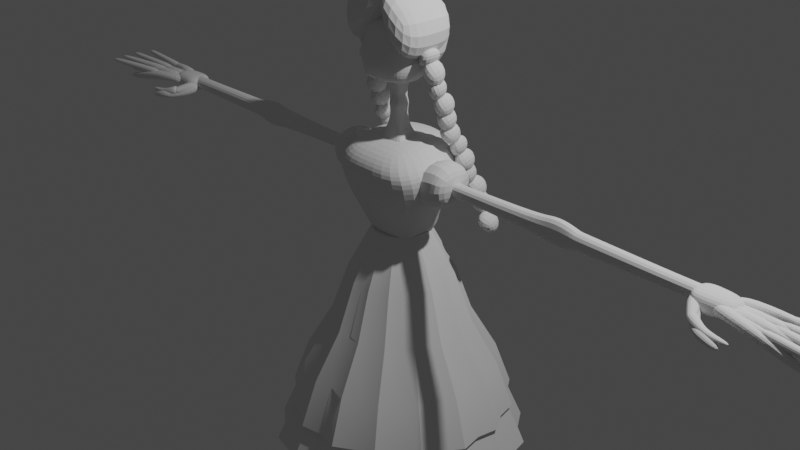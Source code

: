 # Source: Darling.blend  (saved by Blender 3.6.13; exported with 4.5.12 LTS)
import bpy
from mathutils import Matrix  # noqa: F401  (used for matrix-valued properties, if any)

bpy.ops.wm.read_factory_settings(use_empty=True)
scene = bpy.context.scene
scene.name = 'Scene'

# ---- collections
col_collection = bpy.data.collections.new('Collection'); scene.collection.children.link(col_collection)

# ---- node groups
ng_auto_smooth = bpy.data.node_groups.new('Auto Smooth', 'GeometryNodeTree')
_s = ng_auto_smooth.interface.new_socket(name='Geometry', in_out='OUTPUT', socket_type='NodeSocketGeometry')
_s = ng_auto_smooth.interface.new_socket(name='Geometry', in_out='INPUT', socket_type='NodeSocketGeometry')
_s = ng_auto_smooth.interface.new_socket(name='Angle', in_out='INPUT', socket_type='NodeSocketFloat')
_s.subtype = 'ANGLE'
_s.min_value = 0.0
_s.max_value = 3.142
ng_auto_smooth.is_modifier = True
_N = ng_auto_smooth.nodes; _L = ng_auto_smooth.links
n0 = _N.new('NodeGroupOutput'); n0.name = 'Group Output'; n0.location = (480, -100)
n1 = _N.new('NodeGroupInput'); n1.name = 'Group Input'; n1.location = (-420, -300)
n2 = _N.new('NodeGroupInput'); n2.name = 'Group Input.001'; n2.location = (-60, -100)
n3 = _N.new('GeometryNodeSetShadeSmooth'); n3.name = 'Set Shade Smooth'; n3.location = (120, -100)
n3.domain = 'EDGE'
n4 = _N.new('GeometryNodeSetShadeSmooth'); n4.name = 'Set Shade Smooth.001'; n4.location = (300, -100)
n5 = _N.new('GeometryNodeInputMeshEdgeAngle'); n5.name = 'Edge Angle'; n5.location = (-420, -220)
n6 = _N.new('GeometryNodeInputEdgeSmooth'); n6.name = 'Is Edge Smooth'; n6.location = (-60, -160)
n7 = _N.new('GeometryNodeInputShadeSmooth'); n7.name = 'Is Face Smooth'; n7.location = (-240, -340)
n8 = _N.new('FunctionNodeBooleanMath'); n8.name = 'Boolean Math'; n8.location = (-60, -220)
n9 = _N.new('FunctionNodeCompare'); n9.name = 'Compare'; n9.location = (-240, -180)
n9.operation = 'LESS_EQUAL'
_L.new(n5.outputs[0], n9.inputs[0])
_L.new(n4.outputs[0], n0.inputs[0])
_L.new(n1.outputs[1], n9.inputs[1])
_L.new(n9.outputs[0], n8.inputs[0])
_L.new(n7.outputs[0], n8.inputs[1])
_L.new(n2.outputs[0], n3.inputs[0])
_L.new(n6.outputs[0], n3.inputs[1])
_L.new(n3.outputs[0], n4.inputs[0])
_L.new(n8.outputs[0], n3.inputs[2])
n0.is_active_output = True

# ---- world
world_world = bpy.data.worlds.new('World'); scene.world = world_world
world_world.use_nodes = True; world_world.node_tree.nodes.clear()
_N = world_world.node_tree.nodes; _L = world_world.node_tree.links
n0 = _N.new('ShaderNodeOutputWorld'); n0.name = 'World Output'; n0.location = (300, 300)
n1 = _N.new('ShaderNodeBackground'); n1.name = 'Background'; n1.location = (10, 300)
n1.inputs[0].default_value = (0.05088, 0.05088, 0.05088, 1.0)
_L.new(n1.outputs[0], n0.inputs[0])
n0.is_active_output = True
world_world.color = (0.05088, 0.05088, 0.05088)
world_world.use_sun_shadow = False
world_world.sun_shadow_jitter_overblur = 0.0

# ---- cameras
cam_camera = bpy.data.cameras.new('Camera')
cam_camera.clip_end = 100.0
cam_camera.ortho_scale = 7.314

# ---- lights
light_light = bpy.data.lights.new('Light', 'POINT')
light_light.transmission_factor = 0.0
light_light.energy = 1000.0
light_light.shadow_soft_size = 0.1
light_light.shadow_maximum_resolution = 0.006
light_light.use_absolute_resolution = True

# ---- meshes
me_roundcube = bpy.data.meshes.new('Roundcube')
me_roundcube.from_pydata([(0.5774, 0.5774, -0.5774), (0.2887, 0.677, -0.677), (0.0, 0.7071, -0.7071), (0.6716, 0.6774, -0.2882), (0.3385, 0.878, -0.3385), (0.0, 0.9354, -0.3536), (0.6843, 0.7089, 0.001939), (0.3536, 0.9354, 0.0), (0.0, 1.0, 0.0), (0.6651, 0.6779, 0.2897), (0.3385, 0.878, 0.3385), (0.0, 0.9354, 0.3536), (0.0, -0.789, -0.8873), (0.2848, -0.748, -0.8739), (0.0, -0.9424, -0.4067), (0.3393, -0.8902, -0.3846), (0.0, -0.8854, -0.08173), (0.3893, -0.8879, -0.06294), (0.0, -0.8269, 0.1193), (0.4678, -0.6937, 0.1867), (0.6035, -0.6589, -0.853), (0.7315, -0.3112, -0.8538), (0.8019, 2.718e-08, -0.9094), (0.7242, 0.2887, -0.7778), (0.6881, -0.7115, -0.4052), (0.8684, -0.3468, -0.378), (0.9257, 0.000131, -0.3818), (0.8528, 0.3404, -0.3399), (0.66, -0.6721, -0.0241), (0.7724, -0.34, 0.04172), (0.689, 0.004583, 0.1517), (0.7686, 0.3603, 0.04533), (0.6331, -0.5887, 0.202), (0.7741, -0.3243, 0.4174), (0.7798, -0.0142, 0.5089), (0.7923, 0.3403, 0.4193), (0.2325, -0.2325, -0.9459), (0.0, -0.244, -0.9879), (0.2442, -7.717e-11, -0.9882), (0.2357, -0.2357, -1.572), (0.2325, 0.2325, -0.9459), (0.0, 0.2428, -0.9854), (0.5774, 0.5774, 0.5774), (0.2887, 0.677, 0.677), (0.0, 0.7071, 0.7071), (0.6704, 0.2887, 0.6868), (0.3385, 0.3385, 0.878), (0.0, 0.3536, 0.9354), (0.6802, -0.001603, 0.7395), (0.3536, 0.0, 0.9354), (0.0, 0.0, 1.0), (0.6697, -0.2882, 0.6867), (0.3385, -0.3385, 0.878), (0.0, -0.3536, 0.9354), (0.722, -0.7423, 0.4044), (0.3945, -0.8779, 0.5784), (0.0, -0.8891, 0.6385), (0.0, -0.2458, -1.614), (0.2458, -4.466e-10, -1.614), (0.2357, 0.2357, -1.572), (0.0, 0.2458, -1.614), (0.2429, -4.579e-10, -1.053), (0.2325, -0.2325, -1.013), (0.0, 0.2428, -1.053), (0.2325, 0.2325, -1.013), (0.0, -0.2428, -1.053), (0.6472, -0.5107, -2.663), (0.0, -0.5334, -2.749), (0.676, 1.174e-09, -2.749), (0.6472, 0.5107, -2.663), (0.0, 0.5334, -2.749), (0.2694, -0.2694, -2.344), (0.0, -0.2824, -2.389), (0.0, 0.2824, -2.389), (0.2694, 0.2694, -2.344), (0.2824, -5.357e-10, -2.389), (0.1529, -0.1529, -1.415), (0.1529, 0.1529, -1.415), (0.0, -0.1595, -1.441), (0.1595, -3.027e-10, -1.441), (0.0, 0.1595, -1.441), (0.165, -0.165, -1.851), (0.1725, -3.273e-10, -1.879), (0.0, -0.1725, -1.879), (0.0, 0.1725, -1.879), (0.165, 0.165, -1.851), (0.6779, 0.6932, -0.1431), (0.0, 0.9677, -0.1768), (0.0, -0.9446, -0.1857), (0.6741, -0.6918, -0.2146), (0.8074, 0.002357, -0.115), (0.346, 0.9067, -0.1693), (0.3643, -0.889, -0.2238), (0.8204, -0.3434, -0.1681), (0.8107, 0.3503, -0.1473)], [], [(0, 1, 4, 3), (1, 2, 5, 4), (86, 91, 7, 6), (91, 87, 8, 7), (6, 7, 10, 9), (7, 8, 11, 10), (9, 10, 43, 42), (10, 11, 44, 43), (12, 13, 15, 14), (13, 20, 24, 15), (88, 92, 17, 16), (92, 89, 28, 17), (16, 17, 19, 18), (17, 28, 32, 19), (18, 19, 55, 56), (19, 32, 54, 55), (20, 21, 25, 24), (21, 22, 26, 25), (22, 23, 27, 26), (23, 0, 3, 27), (89, 93, 29, 28), (93, 90, 30, 29), (90, 94, 31, 30), (94, 86, 6, 31), (28, 29, 33, 32), (29, 30, 34, 33), (30, 31, 35, 34), (31, 6, 9, 35), (32, 33, 51, 54), (33, 34, 48, 51), (34, 35, 45, 48), (35, 9, 42, 45), (20, 13, 36, 21), (13, 12, 37, 36), (21, 36, 38, 22), (76, 78, 57, 39), (22, 38, 40, 23), (80, 77, 59, 60), (79, 76, 39, 58), (23, 40, 1, 0), (40, 41, 2, 1), (42, 43, 46, 45), (43, 44, 47, 46), (45, 46, 49, 48), (46, 47, 50, 49), (48, 49, 52, 51), (49, 50, 53, 52), (51, 52, 55, 54), (52, 53, 56, 55), (77, 79, 58, 59), (40, 38, 61, 64), (38, 36, 62, 61), (41, 40, 64, 63), (36, 37, 65, 62), (71, 72, 67, 66), (73, 74, 69, 70), (75, 71, 66, 68), (74, 75, 68, 69), (85, 82, 75, 74), (82, 81, 71, 75), (84, 85, 74, 73), (81, 83, 72, 71), (64, 61, 79, 77), (61, 62, 76, 79), (63, 64, 77, 80), (62, 65, 78, 76), (39, 57, 83, 81), (60, 59, 85, 84), (58, 39, 81, 82), (59, 58, 82, 85), (27, 3, 86, 94), (26, 27, 94, 90), (25, 26, 90, 93), (24, 25, 93, 89), (15, 24, 89, 92), (14, 15, 92, 88), (4, 5, 87, 91), (3, 4, 91, 86)])
me_roundcube.update()
me_cube_001 = bpy.data.meshes.new('Cube.001')
me_cube_001.from_pydata([(0.5974, -0.3269, -1.109), (0.6584, -0.6739, 0.8949), (0.5974, 0.5569, -1.109), (0.5713, 0.7654, 0.9834), (0.6124, 0.6861, -0.1739), (1.0, -0.6381, -0.1765), (0.758, 0.9315, 0.4529), (1.087, -0.9263, 0.3664), (0.0, 0.5569, -1.149), (0.0, 1.0, 1.0), (0.0, -0.485, -1.109), (0.0, -0.6739, 0.925), (0.0, -1.0, -0.1865), (0.0, 0.8369, -0.1943), (0.0, -1.0, 0.4074), (0.0, 1.0, 0.4074), (0.5974, 0.0, -1.109), (0.6584, 0.0, 1.089), (1.0, 0.0, -0.1765), (1.271, 0.0, 0.5078), (0.0, 0.0, 1.119), (0.0, 0.0, -1.149), (0.6785, 0.6152, -0.6395), (0.7407, -0.5045, -0.5819), (0.0, 0.6969, -0.6716), (0.0, -0.6727, -0.6677), (0.712, 0.0, -0.6425), (0.6447, 0.9392, 0.7313), (0.9202, -0.9139, 0.6206), (0.0, -0.9555, 0.6608), (0.0, 1.121, 0.7032), (1.025, -0.009464, 0.8103), (0.5974, 0.2784, -1.109), (0.0, 0.2784, -1.149), (0.6584, 0.5, 1.029), (1.0, 0.4185, -0.1804), (1.058, 0.5645, 0.5161), (0.0, 0.5, 1.06), (0.712, 0.2684, -0.6444), (0.873, 0.5557, 0.7766)], [], [(30, 9, 3, 27), (31, 17, 1, 28), (26, 18, 5, 23), (24, 13, 4, 22), (18, 19, 7, 5), (13, 15, 6, 4), (5, 7, 14, 12), (23, 5, 12, 25), (17, 20, 11, 1), (28, 1, 11, 29), (16, 0, 10, 21), (32, 16, 21, 33), (34, 37, 20, 17), (35, 36, 19, 18), (38, 35, 18, 26), (39, 34, 17, 31), (32, 38, 26, 16), (0, 23, 25, 10), (8, 24, 22, 2), (16, 26, 23, 0), (36, 39, 31, 19), (7, 28, 29, 14), (19, 31, 28, 7), (15, 30, 27, 6), (6, 27, 39, 36), (2, 22, 38, 32), (27, 3, 34, 39), (22, 4, 35, 38), (4, 6, 36, 35), (3, 9, 37, 34), (2, 32, 33, 8)])
_uv = me_cube_001.uv_layers.new(name='UVMap')
_uv.uv.foreach_set('vector', [0.588, 0.375, 0.625, 0.375, 0.625, 0.5, 0.588, 0.5, 0.588, 0.625, 0.625, 0.625, 0.625, 0.75, 0.588, 0.75, 0.4422, 0.625, 0.5093, 0.625, 0.5093, 0.75, 0.4422, 0.75, 0.4422, 0.375, 0.5093, 0.375, 0.5093, 0.5, 0.4422, 0.5, 0.5093, 0.625, 0.5509, 0.625, 0.5509, 0.75, 0.5093, 0.75, 0.5093, 0.375, 0.5509, 0.375, 0.5509, 0.5, 0.5093, 0.5, 0.5093, 0.75, 0.5509, 0.75, 0.5509, 0.875, 0.5093, 0.875, 0.4422, 0.75, 0.5093, 0.75, 0.5093, 0.875, 0.4422, 0.875, 0.625, 0.625, 0.75, 0.625, 0.75, 0.75, 0.625, 0.75, 0.588, 0.75, 0.625, 0.75, 0.625, 0.875, 0.588, 0.875, 0.375, 0.625, 0.375, 0.75, 0.375, 0.875, 0.375, 0.625, 0.375, 0.5625, 0.375, 0.625, 0.375, 0.625, 0.375, 0.5, 0.625, 0.5625, 0.75, 0.5625, 0.75, 0.625, 0.625, 0.625, 0.5093, 0.5625, 0.5509, 0.5625, 0.5509, 0.625, 0.5093, 0.625, 0.4422, 0.5625, 0.5093, 0.5625, 0.5093, 0.625, 0.4422, 0.625, 0.588, 0.5625, 0.625, 0.5625, 0.625, 0.625, 0.588, 0.625, 0.375, 0.5625, 0.4422, 0.5625, 0.4422, 0.625, 0.375, 0.625, 0.375, 0.75, 0.4422, 0.75, 0.4422, 0.875, 0.375, 0.875, 0.375, 0.375, 0.4422, 0.375, 0.4422, 0.5, 0.375, 0.5, 0.375, 0.625, 0.4422, 0.625, 0.4422, 0.75, 0.375, 0.75, 0.5509, 0.5625, 0.588, 0.5625, 0.588, 0.625, 0.5509, 0.625, 0.5509, 0.75, 0.588, 0.75, 0.588, 0.875, 0.5509, 0.875, 0.5509, 0.625, 0.588, 0.625, 0.588, 0.75, 0.5509, 0.75, 0.5509, 0.375, 0.588, 0.375, 0.588, 0.5, 0.5509, 0.5, 0.5509, 0.5, 0.588, 0.5, 0.588, 0.5625, 0.5509, 0.5625, 0.375, 0.5, 0.4422, 0.5, 0.4422, 0.5625, 0.375, 0.5625, 0.588, 0.5, 0.625, 0.5, 0.625, 0.5625, 0.588, 0.5625, 0.4422, 0.5, 0.5093, 0.5, 0.5093, 0.5625, 0.4422, 0.5625, 0.5093, 0.5, 0.5509, 0.5, 0.5509, 0.5625, 0.5093, 0.5625, 0.625, 0.5, 0.75, 0.5, 0.75, 0.5625, 0.625, 0.5625, 0.375, 0.5, 0.375, 0.5625, 0.375, 0.5, 0.375, 0.375])
me_cube_001.use_mirror_x = True
me_cube_001.update()
me_cylinder = bpy.data.meshes.new('Cylinder')
me_cylinder.from_pydata([(1.266e-09, 2.138, -2.163), (4.581e-09, 0.5398, 1.591), (0.4415, 2.22, -2.163), (0.1093, 0.5493, 1.591), (0.8183, 1.976, -2.163), (0.2066, 0.4987, 1.591), (1.257, 1.882, -2.163), (0.3111, 0.4657, 1.591), (1.512, 1.512, -2.163), (0.3817, 0.3817, 1.591), (1.882, 1.257, -2.163), (0.4657, 0.3111, 1.591), (1.976, 0.8183, -2.163), (0.4987, 0.2066, 1.591), (2.22, 0.4415, -2.163), (0.5493, 0.1093, 1.591), (2.138, 9.99e-09, -2.163), (0.5398, 1.082e-08, 1.591), (2.22, -0.4415, -2.163), (0.5493, -0.1093, 1.591), (1.976, -0.8183, -2.163), (0.4987, -0.2066, 1.591), (1.882, -1.257, -2.163), (0.4657, -0.3111, 1.591), (1.512, -1.512, -2.163), (0.3817, -0.3817, 1.591), (1.257, -1.882, -2.163), (0.3111, -0.4657, 1.591), (0.8183, -1.976, -2.163), (0.2066, -0.4987, 1.591), (0.4415, -2.22, -2.163), (0.1093, -0.5493, 1.591), (1.266e-09, -2.138, -2.163), (4.581e-09, -0.5398, 1.591), (-0.4415, -2.22, -2.163), (-0.1093, -0.5493, 1.591), (-0.8183, -1.976, -2.163), (-0.2066, -0.4987, 1.591), (-1.257, -1.882, -2.163), (-0.3111, -0.4657, 1.591), (-1.512, -1.512, -2.163), (-0.3817, -0.3817, 1.591), (-1.882, -1.257, -2.163), (-0.4657, -0.3111, 1.591), (-1.976, -0.8183, -2.163), (-0.4987, -0.2066, 1.591), (-2.22, -0.4415, -2.163), (-0.5493, -0.1093, 1.591), (-2.138, 9.99e-09, -2.163), (-0.5398, 1.082e-08, 1.591), (-2.22, 0.4415, -2.163), (-0.5493, 0.1093, 1.591), (-1.976, 0.8183, -2.163), (-0.4987, 0.2066, 1.591), (-1.882, 1.257, -2.163), (-0.4657, 0.3111, 1.591), (-1.512, 1.512, -2.163), (-0.3817, 0.3817, 1.591), (-1.257, 1.882, -2.163), (-0.3111, 0.4657, 1.591), (-0.8183, 1.976, -2.163), (-0.2066, 0.4987, 1.591), (-0.4415, 2.22, -2.163), (-0.1093, 0.5493, 1.591), (2.294e-09, 1.32, -0.327), (0.2725, 1.37, -0.327), (0.5052, 1.22, -0.327), (0.7761, 1.162, -0.327), (0.9334, 0.9334, -0.327), (1.162, 0.7761, -0.327), (1.22, 0.5052, -0.327), (1.37, 0.2725, -0.327), (1.32, 1.12e-08, -0.327), (1.37, -0.2725, -0.327), (1.22, -0.5052, -0.327), (1.162, -0.7761, -0.327), (0.9334, -0.9334, -0.327), (0.7761, -1.162, -0.327), (0.5052, -1.22, -0.327), (0.2725, -1.37, -0.327), (2.294e-09, -1.32, -0.327), (-0.2725, -1.37, -0.327), (-0.5052, -1.22, -0.327), (-0.7761, -1.162, -0.327), (-0.9334, -0.9334, -0.327), (-1.162, -0.7761, -0.327), (-1.22, -0.5052, -0.327), (-1.37, -0.2725, -0.327), (-1.32, 1.12e-08, -0.327), (-1.37, 0.2725, -0.327), (-1.22, 0.5052, -0.327), (-1.162, 0.7761, -0.327), (-0.9334, 0.9334, -0.327), (-0.7761, 1.162, -0.327), (-0.5052, 1.22, -0.327), (-0.2725, 1.37, -0.327), (3.825e-09, 1.008, 0.6322), (0.2069, 1.04, 0.6322), (0.3857, 0.9312, 0.6322), (0.5892, 0.8818, 0.6322), (0.7127, 0.7127, 0.6322), (0.8818, 0.5892, 0.6322), (0.9312, 0.3857, 0.6322), (1.04, 0.2069, 0.6322), (1.008, 9.912e-09, 0.6322), (1.04, -0.2069, 0.6322), (0.9312, -0.3857, 0.6322), (0.8818, -0.5892, 0.6322), (0.7127, -0.7127, 0.6322), (0.5892, -0.8818, 0.6322), (0.3857, -0.9312, 0.6322), (0.2069, -1.04, 0.6322), (3.825e-09, -1.008, 0.6322), (-0.2069, -1.04, 0.6322), (-0.3857, -0.9312, 0.6322), (-0.5892, -0.8818, 0.6322), (-0.7127, -0.7127, 0.6322), (-0.8818, -0.5892, 0.6322), (-0.9312, -0.3857, 0.6322), (-1.04, -0.2069, 0.6322), (-1.008, 9.912e-09, 0.6322), (-1.04, 0.2069, 0.6322), (-0.9312, 0.3857, 0.6322), (-0.8818, 0.5892, 0.6322), (-0.7127, 0.7127, 0.6322), (-0.5892, 0.8818, 0.6322), (-0.3857, 0.9312, 0.6322), (-0.2069, 1.04, 0.6322), (0.3765, 1.893, -1.245), (0.6979, 1.685, -1.245), (1.072, 1.605, -1.245), (1.29, 1.29, -1.245), (1.605, 1.072, -1.245), (1.685, 0.6979, -1.245), (1.893, 0.3765, -1.245), (1.824, 1.099e-08, -1.245), (1.893, -0.3765, -1.245), (1.685, -0.6979, -1.245), (1.605, -1.072, -1.245), (1.29, -1.29, -1.245), (1.072, -1.605, -1.245), (0.6979, -1.685, -1.245), (0.3765, -1.893, -1.245), (2.16e-09, -1.824, -1.245), (-0.3765, -1.893, -1.245), (-0.6979, -1.685, -1.245), (-1.072, -1.605, -1.245), (-1.29, -1.29, -1.245), (-1.605, -1.072, -1.245), (-1.685, -0.6979, -1.245), (-1.893, -0.3765, -1.245), (-1.824, 1.099e-08, -1.245), (-1.893, 0.3765, -1.245), (-1.685, 0.6979, -1.245), (-1.605, 1.072, -1.245), (-1.29, 1.29, -1.245), (-1.072, 1.605, -1.245), (-0.6979, 1.685, -1.245), (-0.3765, 1.893, -1.245), (2.16e-09, 1.824, -1.245), (4.97e-10, 2.045, -2.163), (0.4222, 2.123, -2.163), (0.7826, 1.889, -2.163), (1.202, 1.8, -2.163), (1.446, 1.446, -2.163), (1.8, 1.202, -2.163), (1.889, 0.7826, -2.163), (2.123, 0.4222, -2.163), (2.045, 8.352e-09, -2.163), (2.123, -0.4222, -2.163), (1.889, -0.7826, -2.163), (1.8, -1.202, -2.163), (1.446, -1.446, -2.163), (1.202, -1.8, -2.163), (0.7826, -1.889, -2.163), (0.4222, -2.123, -2.163), (4.97e-10, -2.045, -2.163), (-0.4222, -2.123, -2.163), (-0.7826, -1.889, -2.163), (-1.202, -1.8, -2.163), (-1.446, -1.446, -2.163), (-1.8, -1.202, -2.163), (-1.889, -0.7826, -2.163), (-2.123, -0.4222, -2.163), (-2.045, 8.352e-09, -2.163), (-2.123, 0.4222, -2.163), (-1.889, 0.7826, -2.163), (-1.8, 1.202, -2.163), (-1.446, 1.446, -2.163), (-1.202, 1.8, -2.163), (-0.7826, 1.889, -2.163), (-0.4222, 2.123, -2.163), (7.295e-10, 2.399, -3.034), (0.4954, 2.49, -3.034), (0.9181, 2.217, -3.034), (1.411, 2.111, -3.034), (1.697, 1.697, -3.034), (2.111, 1.411, -3.034), (2.217, 0.9181, -3.034), (2.49, 0.4954, -3.034), (2.399, 1.218e-08, -3.034), (2.49, -0.4954, -3.034), (2.217, -0.9181, -3.034), (2.111, -1.411, -3.034), (1.697, -1.697, -3.034), (1.411, -2.111, -3.034), (0.9181, -2.217, -3.034), (0.4954, -2.49, -3.034), (7.295e-10, -2.399, -3.034), (-0.4954, -2.49, -3.034), (-0.9181, -2.217, -3.034), (-1.411, -2.111, -3.034), (-1.697, -1.697, -3.034), (-2.111, -1.411, -3.034), (-2.217, -0.9181, -3.034), (-2.49, -0.4954, -3.034), (-2.399, 1.218e-08, -3.034), (-2.49, 0.4954, -3.034), (-2.217, 0.9181, -3.034), (-2.111, 1.411, -3.034), (-1.697, 1.697, -3.034), (-1.411, 2.111, -3.034), (-0.9181, 2.217, -3.034), (-0.4954, 2.49, -3.034)], [], [(96, 1, 3, 97), (97, 3, 5, 98), (98, 5, 7, 99), (99, 7, 9, 100), (100, 9, 11, 101), (101, 11, 13, 102), (102, 13, 15, 103), (103, 15, 17, 104), (104, 17, 19, 105), (105, 19, 21, 106), (106, 21, 23, 107), (107, 23, 25, 108), (108, 25, 27, 109), (109, 27, 29, 110), (110, 29, 31, 111), (111, 31, 33, 112), (112, 33, 35, 113), (113, 35, 37, 114), (114, 37, 39, 115), (115, 39, 41, 116), (116, 41, 43, 117), (117, 43, 45, 118), (118, 45, 47, 119), (119, 47, 49, 120), (120, 49, 51, 121), (121, 51, 53, 122), (122, 53, 55, 123), (123, 55, 57, 124), (124, 57, 59, 125), (125, 59, 61, 126), (3, 1, 63, 61, 59, 57, 55, 53, 51, 49, 47, 45, 43, 41, 39, 37, 35, 33, 31, 29, 27, 25, 23, 21, 19, 17, 15, 13, 11, 9, 7, 5), (126, 61, 63, 127), (127, 63, 1, 96), (158, 95, 64, 159), (157, 94, 95, 158), (156, 93, 94, 157), (155, 92, 93, 156), (154, 91, 92, 155), (153, 90, 91, 154), (152, 89, 90, 153), (151, 88, 89, 152), (150, 87, 88, 151), (149, 86, 87, 150), (148, 85, 86, 149), (147, 84, 85, 148), (146, 83, 84, 147), (145, 82, 83, 146), (144, 81, 82, 145), (143, 80, 81, 144), (142, 79, 80, 143), (141, 78, 79, 142), (140, 77, 78, 141), (139, 76, 77, 140), (138, 75, 76, 139), (137, 74, 75, 138), (136, 73, 74, 137), (135, 72, 73, 136), (134, 71, 72, 135), (133, 70, 71, 134), (132, 69, 70, 133), (131, 68, 69, 132), (130, 67, 68, 131), (129, 66, 67, 130), (128, 65, 66, 129), (159, 64, 65, 128), (95, 127, 96, 64), (94, 126, 127, 95), (93, 125, 126, 94), (92, 124, 125, 93), (91, 123, 124, 92), (90, 122, 123, 91), (89, 121, 122, 90), (88, 120, 121, 89), (87, 119, 120, 88), (86, 118, 119, 87), (85, 117, 118, 86), (84, 116, 117, 85), (83, 115, 116, 84), (82, 114, 115, 83), (81, 113, 114, 82), (80, 112, 113, 81), (79, 111, 112, 80), (78, 110, 111, 79), (77, 109, 110, 78), (76, 108, 109, 77), (75, 107, 108, 76), (74, 106, 107, 75), (73, 105, 106, 74), (72, 104, 105, 73), (71, 103, 104, 72), (70, 102, 103, 71), (69, 101, 102, 70), (68, 100, 101, 69), (67, 99, 100, 68), (66, 98, 99, 67), (65, 97, 98, 66), (64, 96, 97, 65), (0, 159, 128, 2), (2, 128, 129, 4), (4, 129, 130, 6), (6, 130, 131, 8), (8, 131, 132, 10), (10, 132, 133, 12), (12, 133, 134, 14), (14, 134, 135, 16), (16, 135, 136, 18), (18, 136, 137, 20), (20, 137, 138, 22), (22, 138, 139, 24), (24, 139, 140, 26), (26, 140, 141, 28), (28, 141, 142, 30), (30, 142, 143, 32), (32, 143, 144, 34), (34, 144, 145, 36), (36, 145, 146, 38), (38, 146, 147, 40), (40, 147, 148, 42), (42, 148, 149, 44), (44, 149, 150, 46), (46, 150, 151, 48), (48, 151, 152, 50), (50, 152, 153, 52), (52, 153, 154, 54), (54, 154, 155, 56), (56, 155, 156, 58), (58, 156, 157, 60), (60, 157, 158, 62), (62, 158, 159, 0), (12, 14, 167, 166), (30, 32, 176, 175), (48, 50, 185, 184), (4, 6, 163, 162), (22, 24, 172, 171), (40, 42, 181, 180), (58, 60, 190, 189), (14, 16, 168, 167), (32, 34, 177, 176), (50, 52, 186, 185), (6, 8, 164, 163), (24, 26, 173, 172), (42, 44, 182, 181), (60, 62, 191, 190), (16, 18, 169, 168), (34, 36, 178, 177), (52, 54, 187, 186), (8, 10, 165, 164), (26, 28, 174, 173), (0, 2, 161, 160), (44, 46, 183, 182), (62, 0, 160, 191), (18, 20, 170, 169), (36, 38, 179, 178), (54, 56, 188, 187), (10, 12, 166, 165), (28, 30, 175, 174), (46, 48, 184, 183), (2, 4, 162, 161), (20, 22, 171, 170), (38, 40, 180, 179), (56, 58, 189, 188), (172, 173, 205, 204), (186, 187, 219, 218), (173, 174, 206, 205), (160, 161, 193, 192), (187, 188, 220, 219), (174, 175, 207, 206), (161, 162, 194, 193), (188, 189, 221, 220), (175, 176, 208, 207), (162, 163, 195, 194), (189, 190, 222, 221), (176, 177, 209, 208), (163, 164, 196, 195), (190, 191, 223, 222), (177, 178, 210, 209), (164, 165, 197, 196), (191, 160, 192, 223), (178, 179, 211, 210), (165, 166, 198, 197), (179, 180, 212, 211), (166, 167, 199, 198), (180, 181, 213, 212), (167, 168, 200, 199), (181, 182, 214, 213), (168, 169, 201, 200), (182, 183, 215, 214), (169, 170, 202, 201), (183, 184, 216, 215), (170, 171, 203, 202), (184, 185, 217, 216), (171, 172, 204, 203), (185, 186, 218, 217)])
me_cylinder.polygons.foreach_set('use_smooth', [True] * 193)
_uv = me_cylinder.uv_layers.new(name='UVMap')
_uv.uv.foreach_set('vector', [1.0, 0.8722, 1.0, 1.0, 0.9688, 1.0, 0.9688, 0.8722, 0.9688, 0.8722, 0.9688, 1.0, 0.9375, 1.0, 0.9375, 0.8722, 0.9375, 0.8722, 0.9375, 1.0, 0.9062, 1.0, 0.9062, 0.8722, 0.9062, 0.8722, 0.9062, 1.0, 0.875, 1.0, 0.875, 0.8722, 0.875, 0.8722, 0.875, 1.0, 0.8438, 1.0, 0.8438, 0.8722, 0.8438, 0.8722, 0.8438, 1.0, 0.8125, 1.0, 0.8125, 0.8722, 0.8125, 0.8722, 0.8125, 1.0, 0.7812, 1.0, 0.7812, 0.8722, 0.7812, 0.8722, 0.7812, 1.0, 0.75, 1.0, 0.75, 0.8722, 0.75, 0.8722, 0.75, 1.0, 0.7188, 1.0, 0.7188, 0.8722, 0.7188, 0.8722, 0.7188, 1.0, 0.6875, 1.0, 0.6875, 0.8722, 0.6875, 0.8722, 0.6875, 1.0, 0.6562, 1.0, 0.6562, 0.8722, 0.6562, 0.8722, 0.6562, 1.0, 0.625, 1.0, 0.625, 0.8722, 0.625, 0.8722, 0.625, 1.0, 0.5938, 1.0, 0.5938, 0.8722, 0.5938, 0.8722, 0.5938, 1.0, 0.5625, 1.0, 0.5625, 0.8722, 0.5625, 0.8722, 0.5625, 1.0, 0.5312, 1.0, 0.5312, 0.8722, 0.5312, 0.8722, 0.5312, 1.0, 0.5, 1.0, 0.5, 0.8722, 0.5, 0.8722, 0.5, 1.0, 0.4688, 1.0, 0.4688, 0.8722, 0.4688, 0.8722, 0.4688, 1.0, 0.4375, 1.0, 0.4375, 0.8722, 0.4375, 0.8722, 0.4375, 1.0, 0.4062, 1.0, 0.4062, 0.8722, 0.4062, 0.8722, 0.4062, 1.0, 0.375, 1.0, 0.375, 0.8722, 0.375, 0.8722, 0.375, 1.0, 0.3438, 1.0, 0.3438, 0.8722, 0.3438, 0.8722, 0.3438, 1.0, 0.3125, 1.0, 0.3125, 0.8722, 0.3125, 0.8722, 0.3125, 1.0, 0.2812, 1.0, 0.2812, 0.8722, 0.2812, 0.8722, 0.2812, 1.0, 0.25, 1.0, 0.25, 0.8722, 0.25, 0.8722, 0.25, 1.0, 0.2188, 1.0, 0.2188, 0.8722, 0.2188, 0.8722, 0.2188, 1.0, 0.1875, 1.0, 0.1875, 0.8722, 0.1875, 0.8722, 0.1875, 1.0, 0.1562, 1.0, 0.1562, 0.8722, 0.1562, 0.8722, 0.1562, 1.0, 0.125, 1.0, 0.125, 0.8722, 0.125, 0.8722, 0.125, 1.0, 0.09375, 1.0, 0.09375, 0.8722, 0.09375, 0.8722, 0.09375, 1.0, 0.0625, 1.0, 0.0625, 0.8722, 0.2968, 0.4854, 0.25, 0.49, 0.2032, 0.4854, 0.1582, 0.4717, 0.1167, 0.4496, 0.08029, 0.4197, 0.05045, 0.3833, 0.02827, 0.3418, 0.01461, 0.2968, 0.01, 0.25, 0.01461, 0.2032, 0.02827, 0.1582, 0.05045, 0.1167, 0.08029, 0.08029, 0.1167, 0.05045, 0.1582, 0.02827, 0.2032, 0.01461, 0.25, 0.01, 0.2968, 0.01461, 0.3418, 0.02827, 0.3833, 0.05045, 0.4197, 0.08029, 0.4496, 0.1167, 0.4717, 0.1582, 0.4854, 0.2032, 0.49, 0.25, 0.4854, 0.2968, 0.4717, 0.3418, 0.4496, 0.3833, 0.4197, 0.4197, 0.3833, 0.4496, 0.3418, 0.4717, 0.0625, 0.8722, 0.0625, 1.0, 0.03125, 1.0, 0.03125, 0.8722, 0.03125, 0.8722, 0.03125, 1.0, 0.0, 1.0, 0.0, 0.8722, 0.03125, 0.6222, 0.03125, 0.7445, 0.0, 0.7445, 0.0, 0.6222, 0.0625, 0.6222, 0.0625, 0.7445, 0.03125, 0.7445, 0.03125, 0.6222, 0.09375, 0.6222, 0.09375, 0.7445, 0.0625, 0.7445, 0.0625, 0.6222, 0.125, 0.6222, 0.125, 0.7445, 0.09375, 0.7445, 0.09375, 0.6222, 0.1562, 0.6222, 0.1562, 0.7445, 0.125, 0.7445, 0.125, 0.6222, 0.1875, 0.6222, 0.1875, 0.7445, 0.1562, 0.7445, 0.1562, 0.6222, 0.2188, 0.6222, 0.2188, 0.7445, 0.1875, 0.7445, 0.1875, 0.6222, 0.25, 0.6222, 0.25, 0.7445, 0.2188, 0.7445, 0.2188, 0.6222, 0.2812, 0.6222, 0.2812, 0.7445, 0.25, 0.7445, 0.25, 0.6222, 0.3125, 0.6222, 0.3125, 0.7445, 0.2812, 0.7445, 0.2812, 0.6222, 0.3438, 0.6222, 0.3438, 0.7445, 0.3125, 0.7445, 0.3125, 0.6222, 0.375, 0.6222, 0.375, 0.7445, 0.3438, 0.7445, 0.3438, 0.6222, 0.4062, 0.6222, 0.4063, 0.7445, 0.375, 0.7445, 0.375, 0.6222, 0.4375, 0.6222, 0.4375, 0.7445, 0.4063, 0.7445, 0.4062, 0.6222, 0.4688, 0.6222, 0.4687, 0.7445, 0.4375, 0.7445, 0.4375, 0.6222, 0.5, 0.6222, 0.5, 0.7445, 0.4687, 0.7445, 0.4688, 0.6222, 0.5312, 0.6222, 0.5313, 0.7445, 0.5, 0.7445, 0.5, 0.6222, 0.5625, 0.6222, 0.5625, 0.7445, 0.5313, 0.7445, 0.5312, 0.6222, 0.5938, 0.6222, 0.5938, 0.7445, 0.5625, 0.7445, 0.5625, 0.6222, 0.625, 0.6222, 0.625, 0.7445, 0.5938, 0.7445, 0.5938, 0.6222, 0.6562, 0.6222, 0.6562, 0.7445, 0.625, 0.7445, 0.625, 0.6222, 0.6875, 0.6222, 0.6875, 0.7445, 0.6562, 0.7445, 0.6562, 0.6222, 0.7188, 0.6222, 0.7188, 0.7445, 0.6875, 0.7445, 0.6875, 0.6222, 0.75, 0.6222, 0.75, 0.7445, 0.7188, 0.7445, 0.7188, 0.6222, 0.7812, 0.6222, 0.7813, 0.7445, 0.75, 0.7445, 0.75, 0.6222, 0.8125, 0.6222, 0.8125, 0.7445, 0.7813, 0.7445, 0.7812, 0.6222, 0.8438, 0.6222, 0.8438, 0.7445, 0.8125, 0.7445, 0.8125, 0.6222, 0.875, 0.6222, 0.875, 0.7445, 0.8438, 0.7445, 0.8438, 0.6222, 0.9062, 0.6222, 0.9062, 0.7445, 0.875, 0.7445, 0.875, 0.6222, 0.9375, 0.6222, 0.9375, 0.7445, 0.9062, 0.7445, 0.9062, 0.6222, 0.9688, 0.6222, 0.9688, 0.7445, 0.9375, 0.7445, 0.9375, 0.6222, 1.0, 0.6222, 1.0, 0.7445, 0.9688, 0.7445, 0.9688, 0.6222, 0.03125, 0.7445, 0.03125, 0.8722, 0.0, 0.8722, 0.0, 0.7445, 0.0625, 0.7445, 0.0625, 0.8722, 0.03125, 0.8722, 0.03125, 0.7445, 0.09375, 0.7445, 0.09375, 0.8722, 0.0625, 0.8722, 0.0625, 0.7445, 0.125, 0.7445, 0.125, 0.8722, 0.09375, 0.8722, 0.09375, 0.7445, 0.1562, 0.7445, 0.1562, 0.8722, 0.125, 0.8722, 0.125, 0.7445, 0.1875, 0.7445, 0.1875, 0.8722, 0.1562, 0.8722, 0.1562, 0.7445, 0.2188, 0.7445, 0.2188, 0.8722, 0.1875, 0.8722, 0.1875, 0.7445, 0.25, 0.7445, 0.25, 0.8722, 0.2188, 0.8722, 0.2188, 0.7445, 0.2812, 0.7445, 0.2812, 0.8722, 0.25, 0.8722, 0.25, 0.7445, 0.3125, 0.7445, 0.3125, 0.8722, 0.2812, 0.8722, 0.2812, 0.7445, 0.3438, 0.7445, 0.3438, 0.8722, 0.3125, 0.8722, 0.3125, 0.7445, 0.375, 0.7445, 0.375, 0.8722, 0.3438, 0.8722, 0.3438, 0.7445, 0.4063, 0.7445, 0.4062, 0.8722, 0.375, 0.8722, 0.375, 0.7445, 0.4375, 0.7445, 0.4375, 0.8722, 0.4062, 0.8722, 0.4063, 0.7445, 0.4687, 0.7445, 0.4688, 0.8722, 0.4375, 0.8722, 0.4375, 0.7445, 0.5, 0.7445, 0.5, 0.8722, 0.4688, 0.8722, 0.4687, 0.7445, 0.5313, 0.7445, 0.5312, 0.8722, 0.5, 0.8722, 0.5, 0.7445, 0.5625, 0.7445, 0.5625, 0.8722, 0.5312, 0.8722, 0.5313, 0.7445, 0.5938, 0.7445, 0.5938, 0.8722, 0.5625, 0.8722, 0.5625, 0.7445, 0.625, 0.7445, 0.625, 0.8722, 0.5938, 0.8722, 0.5938, 0.7445, 0.6562, 0.7445, 0.6562, 0.8722, 0.625, 0.8722, 0.625, 0.7445, 0.6875, 0.7445, 0.6875, 0.8722, 0.6562, 0.8722, 0.6562, 0.7445, 0.7188, 0.7445, 0.7188, 0.8722, 0.6875, 0.8722, 0.6875, 0.7445, 0.75, 0.7445, 0.75, 0.8722, 0.7188, 0.8722, 0.7188, 0.7445, 0.7813, 0.7445, 0.7812, 0.8722, 0.75, 0.8722, 0.75, 0.7445, 0.8125, 0.7445, 0.8125, 0.8722, 0.7812, 0.8722, 0.7813, 0.7445, 0.8438, 0.7445, 0.8438, 0.8722, 0.8125, 0.8722, 0.8125, 0.7445, 0.875, 0.7445, 0.875, 0.8722, 0.8438, 0.8722, 0.8438, 0.7445, 0.9062, 0.7445, 0.9062, 0.8722, 0.875, 0.8722, 0.875, 0.7445, 0.9375, 0.7445, 0.9375, 0.8722, 0.9062, 0.8722, 0.9062, 0.7445, 0.9688, 0.7445, 0.9688, 0.8722, 0.9375, 0.8722, 0.9375, 0.7445, 1.0, 0.7445, 1.0, 0.8722, 0.9688, 0.8722, 0.9688, 0.7445, 1.0, 0.5, 1.0, 0.6222, 0.9688, 0.6222, 0.9688, 0.5, 0.9688, 0.5, 0.9688, 0.6222, 0.9375, 0.6222, 0.9375, 0.5, 0.9375, 0.5, 0.9375, 0.6222, 0.9062, 0.6222, 0.9062, 0.5, 0.9062, 0.5, 0.9062, 0.6222, 0.875, 0.6222, 0.875, 0.5, 0.875, 0.5, 0.875, 0.6222, 0.8438, 0.6222, 0.8438, 0.5, 0.8438, 0.5, 0.8438, 0.6222, 0.8125, 0.6222, 0.8125, 0.5, 0.8125, 0.5, 0.8125, 0.6222, 0.7812, 0.6222, 0.7812, 0.5, 0.7812, 0.5, 0.7812, 0.6222, 0.75, 0.6222, 0.75, 0.5, 0.75, 0.5, 0.75, 0.6222, 0.7188, 0.6222, 0.7188, 0.5, 0.7188, 0.5, 0.7188, 0.6222, 0.6875, 0.6222, 0.6875, 0.5, 0.6875, 0.5, 0.6875, 0.6222, 0.6562, 0.6222, 0.6562, 0.5, 0.6562, 0.5, 0.6562, 0.6222, 0.625, 0.6222, 0.625, 0.5, 0.625, 0.5, 0.625, 0.6222, 0.5938, 0.6222, 0.5938, 0.5, 0.5938, 0.5, 0.5938, 0.6222, 0.5625, 0.6222, 0.5625, 0.5, 0.5625, 0.5, 0.5625, 0.6222, 0.5312, 0.6222, 0.5312, 0.5, 0.5312, 0.5, 0.5312, 0.6222, 0.5, 0.6222, 0.5, 0.5, 0.5, 0.5, 0.5, 0.6222, 0.4688, 0.6222, 0.4688, 0.5, 0.4688, 0.5, 0.4688, 0.6222, 0.4375, 0.6222, 0.4375, 0.5, 0.4375, 0.5, 0.4375, 0.6222, 0.4062, 0.6222, 0.4062, 0.5, 0.4062, 0.5, 0.4062, 0.6222, 0.375, 0.6222, 0.375, 0.5, 0.375, 0.5, 0.375, 0.6222, 0.3438, 0.6222, 0.3438, 0.5, 0.3438, 0.5, 0.3438, 0.6222, 0.3125, 0.6222, 0.3125, 0.5, 0.3125, 0.5, 0.3125, 0.6222, 0.2812, 0.6222, 0.2812, 0.5, 0.2812, 0.5, 0.2812, 0.6222, 0.25, 0.6222, 0.25, 0.5, 0.25, 0.5, 0.25, 0.6222, 0.2188, 0.6222, 0.2188, 0.5, 0.2188, 0.5, 0.2188, 0.6222, 0.1875, 0.6222, 0.1875, 0.5, 0.1875, 0.5, 0.1875, 0.6222, 0.1562, 0.6222, 0.1562, 0.5, 0.1562, 0.5, 0.1562, 0.6222, 0.125, 0.6222, 0.125, 0.5, 0.125, 0.5, 0.125, 0.6222, 0.09375, 0.6222, 0.09375, 0.5, 0.09375, 0.5, 0.09375, 0.6222, 0.0625, 0.6222, 0.0625, 0.5, 0.0625, 0.5, 0.0625, 0.6222, 0.03125, 0.6222, 0.03125, 0.5, 0.03125, 0.5, 0.03125, 0.6222, 0.0, 0.6222, 0.0, 0.5, 0.8125, 0.5, 0.7812, 0.5, 0.7812, 0.5, 0.8125, 0.5, 0.5312, 0.5, 0.5, 0.5, 0.5, 0.5, 0.5312, 0.5, 0.25, 0.5, 0.2188, 0.5, 0.2188, 0.5, 0.25, 0.5, 0.9375, 0.5, 0.9062, 0.5, 0.9062, 0.5, 0.9375, 0.5, 0.6562, 0.5, 0.625, 0.5, 0.625, 0.5, 0.6562, 0.5, 0.375, 0.5, 0.3438, 0.5, 0.3438, 0.5, 0.375, 0.5, 0.09375, 0.5, 0.0625, 0.5, 0.0625, 0.5, 0.09375, 0.5, 0.7812, 0.5, 0.75, 0.5, 0.75, 0.5, 0.7812, 0.5, 0.5, 0.5, 0.4688, 0.5, 0.4688, 0.5, 0.5, 0.5, 0.2188, 0.5, 0.1875, 0.5, 0.1875, 0.5, 0.2188, 0.5, 0.9062, 0.5, 0.875, 0.5, 0.875, 0.5, 0.9062, 0.5, 0.625, 0.5, 0.5938, 0.5, 0.5938, 0.5, 0.625, 0.5, 0.3438, 0.5, 0.3125, 0.5, 0.3125, 0.5, 0.3438, 0.5, 0.0625, 0.5, 0.03125, 0.5, 0.03125, 0.5, 0.0625, 0.5, 0.75, 0.5, 0.7188, 0.5, 0.7188, 0.5, 0.75, 0.5, 0.4688, 0.5, 0.4375, 0.5, 0.4375, 0.5, 0.4688, 0.5, 0.1875, 0.5, 0.1562, 0.5, 0.1562, 0.5, 0.1875, 0.5, 0.875, 0.5, 0.8438, 0.5, 0.8438, 0.5, 0.875, 0.5, 0.5938, 0.5, 0.5625, 0.5, 0.5625, 0.5, 0.5938, 0.5, 1.0, 0.5, 0.9688, 0.5, 0.9688, 0.5, 1.0, 0.5, 0.3125, 0.5, 0.2812, 0.5, 0.2812, 0.5, 0.3125, 0.5, 0.03125, 0.5, 0.0, 0.5, 0.0, 0.5, 0.03125, 0.5, 0.7188, 0.5, 0.6875, 0.5, 0.6875, 0.5, 0.7188, 0.5, 0.4375, 0.5, 0.4062, 0.5, 0.4062, 0.5, 0.4375, 0.5, 0.1562, 0.5, 0.125, 0.5, 0.125, 0.5, 0.1562, 0.5, 0.8438, 0.5, 0.8125, 0.5, 0.8125, 0.5, 0.8438, 0.5, 0.5625, 0.5, 0.5312, 0.5, 0.5312, 0.5, 0.5625, 0.5, 0.2812, 0.5, 0.25, 0.5, 0.25, 0.5, 0.2812, 0.5, 0.9688, 0.5, 0.9375, 0.5, 0.9375, 0.5, 0.9688, 0.5, 0.6875, 0.5, 0.6562, 0.5, 0.6562, 0.5, 0.6875, 0.5, 0.4062, 0.5, 0.375, 0.5, 0.375, 0.5, 0.4062, 0.5, 0.125, 0.5, 0.09375, 0.5, 0.09375, 0.5, 0.125, 0.5, 0.625, 0.5, 0.5938, 0.5, 0.5938, 0.5, 0.625, 0.5, 0.1875, 0.5, 0.1562, 0.5, 0.1562, 0.5, 0.1875, 0.5, 0.5938, 0.5, 0.5625, 0.5, 0.5625, 0.5, 0.5938, 0.5, 1.0, 0.5, 0.9688, 0.5, 0.9688, 0.5, 1.0, 0.5, 0.1562, 0.5, 0.125, 0.5, 0.125, 0.5, 0.1562, 0.5, 0.5625, 0.5, 0.5312, 0.5, 0.5312, 0.5, 0.5625, 0.5, 0.9688, 0.5, 0.9375, 0.5, 0.9375, 0.5, 0.9688, 0.5, 0.125, 0.5, 0.09375, 0.5, 0.09375, 0.5, 0.125, 0.5, 0.5312, 0.5, 0.5, 0.5, 0.5, 0.5, 0.5312, 0.5, 0.9375, 0.5, 0.9062, 0.5, 0.9062, 0.5, 0.9375, 0.5, 0.09375, 0.5, 0.0625, 0.5, 0.0625, 0.5, 0.09375, 0.5, 0.5, 0.5, 0.4688, 0.5, 0.4688, 0.5, 0.5, 0.5, 0.9062, 0.5, 0.875, 0.5, 0.875, 0.5, 0.9062, 0.5, 0.0625, 0.5, 0.03125, 0.5, 0.03125, 0.5, 0.0625, 0.5, 0.4688, 0.5, 0.4375, 0.5, 0.4375, 0.5, 0.4688, 0.5, 0.875, 0.5, 0.8438, 0.5, 0.8438, 0.5, 0.875, 0.5, 0.03125, 0.5, 0.0, 0.5, 0.0, 0.5, 0.03125, 0.5, 0.4375, 0.5, 0.4062, 0.5, 0.4062, 0.5, 0.4375, 0.5, 0.8438, 0.5, 0.8125, 0.5, 0.8125, 0.5, 0.8438, 0.5, 0.4062, 0.5, 0.375, 0.5, 0.375, 0.5, 0.4062, 0.5, 0.8125, 0.5, 0.7812, 0.5, 0.7812, 0.5, 0.8125, 0.5, 0.375, 0.5, 0.3438, 0.5, 0.3438, 0.5, 0.375, 0.5, 0.7812, 0.5, 0.75, 0.5, 0.75, 0.5, 0.7812, 0.5, 0.3438, 0.5, 0.3125, 0.5, 0.3125, 0.5, 0.3438, 0.5, 0.75, 0.5, 0.7188, 0.5, 0.7188, 0.5, 0.75, 0.5, 0.3125, 0.5, 0.2812, 0.5, 0.2812, 0.5, 0.3125, 0.5, 0.7188, 0.5, 0.6875, 0.5, 0.6875, 0.5, 0.7188, 0.5, 0.2812, 0.5, 0.25, 0.5, 0.25, 0.5, 0.2812, 0.5, 0.6875, 0.5, 0.6562, 0.5, 0.6562, 0.5, 0.6875, 0.5, 0.25, 0.5, 0.2188, 0.5, 0.2188, 0.5, 0.25, 0.5, 0.6562, 0.5, 0.625, 0.5, 0.625, 0.5, 0.6562, 0.5, 0.2188, 0.5, 0.1875, 0.5, 0.1875, 0.5, 0.2188, 0.5])
me_cylinder.update()
me_cube_002 = bpy.data.meshes.new('Cube.002')
me_cube_002.from_pydata([(0.703, -0.4896, 0.6053), (0.7447, -0.5537, 1.476), (0.703, 0.5262, 0.6053), (0.7447, 0.5995, 1.476), (1.574, -0.4896, 0.8278), (1.588, -0.4896, 1.476), (1.574, 0.5262, 0.8278), (1.588, 0.5262, 1.476), (1.159, 0.5262, 0.5218), (1.214, 0.5262, 1.699), (1.159, -0.4896, 0.5218), (1.214, -0.4896, 1.699)], [], [(0, 1, 3, 2), (8, 9, 7, 6), (6, 7, 5, 4), (10, 11, 1, 0), (8, 6, 4, 10), (9, 3, 1, 11), (7, 9, 11, 5), (2, 8, 10, 0), (4, 5, 11, 10), (2, 3, 9, 8)])
_uv = me_cube_002.uv_layers.new(name='UVMap')
_uv.uv.foreach_set('vector', [0.375, 0.0, 0.625, 0.0, 0.625, 0.25, 0.375, 0.25, 0.375, 0.4, 0.625, 0.4, 0.625, 0.5, 0.375, 0.5, 0.375, 0.5, 0.625, 0.5, 0.625, 0.75, 0.375, 0.75, 0.375, 0.85, 0.625, 0.85, 0.625, 1.0, 0.375, 1.0, 0.275, 0.5, 0.375, 0.5, 0.375, 0.75, 0.275, 0.75, 0.725, 0.5, 0.875, 0.5, 0.875, 0.75, 0.725, 0.75, 0.625, 0.5, 0.725, 0.5, 0.725, 0.75, 0.625, 0.75, 0.125, 0.5, 0.275, 0.5, 0.275, 0.75, 0.125, 0.75, 0.375, 0.75, 0.625, 0.75, 0.625, 0.85, 0.375, 0.85, 0.375, 0.25, 0.625, 0.25, 0.625, 0.4, 0.375, 0.4])
me_cube_002.update()
me_cube_003 = bpy.data.meshes.new('Cube.003')
me_cube_003.from_pydata([(0.7241, -0.104, 0.5083), (0.7241, -0.104, 0.6604), (0.7241, 0.104, 0.5083), (0.7241, 0.104, 0.6604), (3.527, -0.104, 0.5083), (3.527, -0.104, 0.6604), (3.527, 0.104, 0.5083), (3.527, 0.104, 0.6604), (0.9628, 0.104, 0.5083), (0.9628, 0.104, 0.6604), (0.9628, -0.104, 0.5083), (0.9628, -0.104, 0.6604), (3.141, 0.104, 0.6604), (3.141, -0.104, 0.5083), (3.141, 0.104, 0.5083), (3.141, -0.104, 0.6604), (1.801, 0.104, 0.4819), (1.801, -0.104, 0.6869), (1.801, 0.104, 0.6869), (1.801, -0.104, 0.4819), (2.247, 0.104, 0.6813), (2.247, -0.104, 0.4874), (2.247, 0.104, 0.4874), (2.247, -0.104, 0.6813), (2.247, 0.104, 0.6813), (2.247, -0.104, 0.4874), (2.247, 0.104, 0.4874), (2.247, -0.104, 0.6813), (0.8213, 0.104, 0.5083), (0.8213, -0.104, 0.6604), (0.8213, 0.104, 0.6604), (0.8213, -0.104, 0.5083), (3.463, 0.104, 0.6604), (3.463, -0.104, 0.5083), (3.463, 0.104, 0.5083), (3.463, -0.104, 0.6604), (2.088, 0.104, 0.4362), (1.934, 0.104, 0.4372), (2.088, -0.104, 0.7325), (1.934, -0.104, 0.7315), (1.934, 0.104, 0.7315), (2.088, 0.104, 0.7325), (2.088, -0.104, 0.4362), (1.934, -0.104, 0.4372)], [], [(0, 1, 3, 2), (34, 32, 7, 6), (6, 7, 5, 4), (31, 29, 1, 0), (34, 6, 4, 33), (30, 3, 1, 29), (18, 9, 11, 17), (28, 8, 10, 31), (19, 17, 11, 10), (28, 30, 9, 8), (33, 35, 15, 13), (32, 12, 15, 35), (26, 14, 13, 25), (26, 24, 12, 14), (8, 9, 18, 16), (36, 41, 20, 22), (8, 16, 19, 10), (20, 41, 38, 23), (40, 18, 17, 39), (21, 23, 38, 42), (43, 39, 17, 19), (24, 20, 23, 27), (25, 27, 23, 21), (16, 37, 43, 19), (16, 18, 40, 37), (13, 15, 27, 25), (12, 24, 27, 15), (22, 20, 24, 26), (22, 26, 25, 21), (2, 3, 30, 28), (2, 28, 31, 0), (9, 30, 29, 11), (10, 11, 29, 31), (7, 32, 35, 5), (4, 5, 35, 33), (14, 34, 33, 13), (14, 12, 32, 34), (41, 36, 37, 40), (36, 42, 43, 37), (39, 43, 42, 38), (40, 39, 38, 41), (36, 22, 21, 42)])
_uv = me_cube_003.uv_layers.new(name='UVMap')
_uv.uv.foreach_set('vector', [0.375, 0.0, 0.625, 0.0, 0.625, 0.25, 0.375, 0.25, 0.375, 0.4943, 0.625, 0.4943, 0.625, 0.5, 0.375, 0.5, 0.375, 0.5, 0.625, 0.5, 0.625, 0.75, 0.375, 0.75, 0.375, 0.9913, 0.625, 0.9913, 0.625, 1.0, 0.375, 1.0, 0.3693, 0.5, 0.375, 0.5, 0.375, 0.75, 0.3693, 0.75, 0.8663, 0.5, 0.875, 0.5, 0.875, 0.75, 0.8663, 0.75, 0.7659, 0.5, 0.8537, 0.5, 0.8537, 0.75, 0.7659, 0.75, 0.1337, 0.5, 0.1463, 0.5, 0.1463, 0.75, 0.1337, 0.75, 0.375, 0.8909, 0.625, 0.8909, 0.625, 0.9787, 0.375, 0.9787, 0.375, 0.2587, 0.625, 0.2587, 0.625, 0.2713, 0.375, 0.2713, 0.375, 0.7557, 0.625, 0.7557, 0.625, 0.7844, 0.375, 0.7844, 0.6307, 0.5, 0.6594, 0.5, 0.6594, 0.75, 0.6307, 0.75, 0.2711, 0.5, 0.3406, 0.5, 0.3406, 0.75, 0.2711, 0.75, 0.375, 0.3961, 0.625, 0.3961, 0.625, 0.4656, 0.375, 0.4656, 0.375, 0.2713, 0.625, 0.2713, 0.625, 0.3591, 0.375, 0.3591, 0.375, 0.3838, 0.625, 0.3838, 0.625, 0.3961, 0.375, 0.3961, 0.1463, 0.5, 0.2341, 0.5, 0.2341, 0.75, 0.1463, 0.75, 0.7289, 0.5, 0.7412, 0.5, 0.7412, 0.75, 0.7289, 0.75, 0.7541, 0.5, 0.7659, 0.5, 0.7659, 0.75, 0.7541, 0.75, 0.375, 0.8539, 0.625, 0.8539, 0.625, 0.8662, 0.375, 0.8662, 0.375, 0.8791, 0.625, 0.8791, 0.625, 0.8909, 0.375, 0.8909, 0.7289, 0.5, 0.7289, 0.5, 0.7289, 0.75, 0.7289, 0.75, 0.375, 0.8539, 0.625, 0.8539, 0.625, 0.8539, 0.375, 0.8539, 0.2341, 0.5, 0.2459, 0.5, 0.2459, 0.75, 0.2341, 0.75, 0.375, 0.3591, 0.625, 0.3591, 0.625, 0.3709, 0.375, 0.3709, 0.375, 0.7844, 0.625, 0.7844, 0.625, 0.8539, 0.375, 0.8539, 0.6594, 0.5, 0.7289, 0.5, 0.7289, 0.75, 0.6594, 0.75, 0.375, 0.3961, 0.625, 0.3961, 0.625, 0.3961, 0.375, 0.3961, 0.2711, 0.5, 0.2711, 0.5, 0.2711, 0.75, 0.2711, 0.75, 0.375, 0.25, 0.625, 0.25, 0.625, 0.2587, 0.375, 0.2587, 0.125, 0.5, 0.1337, 0.5, 0.1337, 0.75, 0.125, 0.75, 0.8537, 0.5, 0.8663, 0.5, 0.8663, 0.75, 0.8537, 0.75, 0.375, 0.9787, 0.625, 0.9787, 0.625, 0.9913, 0.375, 0.9913, 0.625, 0.5, 0.6307, 0.5, 0.6307, 0.75, 0.625, 0.75, 0.375, 0.75, 0.625, 0.75, 0.625, 0.7557, 0.375, 0.7557, 0.3406, 0.5, 0.3693, 0.5, 0.3693, 0.75, 0.3406, 0.75, 0.375, 0.4656, 0.625, 0.4656, 0.625, 0.4943, 0.375, 0.4943, 0.625, 0.3838, 0.375, 0.3838, 0.375, 0.3709, 0.625, 0.3709, 0.2588, 0.5, 0.2588, 0.75, 0.2459, 0.75, 0.2459, 0.5, 0.625, 0.8791, 0.375, 0.8791, 0.375, 0.8662, 0.625, 0.8662, 0.7541, 0.5, 0.7541, 0.75, 0.7412, 0.75, 0.7412, 0.5, 0.2588, 0.5, 0.2711, 0.5, 0.2711, 0.75, 0.2588, 0.75])
me_cube_003.update()
me_cube_004 = bpy.data.meshes.new('Cube.004')
me_cube_004.from_pydata([(-0.5753, -1.0, -1.415), (-1.16, -1.0, 0.9339), (-0.5753, 1.0, -1.415), (-1.16, 1.0, 0.9339), (0.1129, -1.0, 0.1985), (1.444, -1.0, 0.698), (0.1129, 1.0, 0.1985), (1.444, 1.0, 0.698), (-0.5753, 0.0, -1.415), (-1.16, 0.0, 0.9339), (0.4912, -5.899e-08, -0.2497), (1.444, 0.0, 0.698)], [], [(8, 9, 3, 2), (2, 3, 7, 6), (10, 11, 5, 4), (4, 5, 1, 0), (8, 10, 4, 0), (11, 9, 1, 5), (7, 3, 9, 11), (2, 6, 10, 8), (6, 7, 11, 10), (0, 1, 9, 8)])
_uv = me_cube_004.uv_layers.new(name='UVMap')
_uv.uv.foreach_set('vector', [0.375, 0.125, 0.625, 0.125, 0.625, 0.25, 0.375, 0.25, 0.375, 0.25, 0.625, 0.25, 0.625, 0.5, 0.375, 0.5, 0.375, 0.625, 0.625, 0.625, 0.625, 0.75, 0.375, 0.75, 0.375, 0.75, 0.625, 0.75, 0.625, 1.0, 0.375, 1.0, 0.125, 0.625, 0.375, 0.625, 0.375, 0.75, 0.125, 0.75, 0.625, 0.625, 0.875, 0.625, 0.875, 0.75, 0.625, 0.75, 0.625, 0.5, 0.875, 0.5, 0.875, 0.625, 0.625, 0.625, 0.125, 0.5, 0.375, 0.5, 0.375, 0.625, 0.125, 0.625, 0.375, 0.5, 0.625, 0.5, 0.625, 0.625, 0.375, 0.625, 0.375, 0.0, 0.625, 0.0, 0.625, 0.125, 0.375, 0.125])
me_cube_004.update()
me_cube_005 = bpy.data.meshes.new('Cube.005')
me_cube_005.from_pydata([(-0.3918, -0.7947, -1.151), (-0.566, -1.0, 0.2169), (-0.4358, 1.0, -1.182), (-0.566, 1.0, 0.2169), (0.8361, -0.8354, -1.565), (1.444, -1.0, 0.698), (0.3104, 1.0, -0.2446), (1.444, 1.0, 0.698), (-0.4358, -2.47e-08, -1.182), (-0.566, -4.298e-07, 0.2169), (0.6887, -2.406e-07, -0.6928), (1.444, 0.0, 0.698)], [], [(8, 9, 3, 2), (2, 3, 7, 6), (10, 11, 5, 4), (4, 5, 1, 0), (8, 10, 4, 0), (11, 9, 1, 5), (7, 3, 9, 11), (2, 6, 10, 8), (6, 7, 11, 10), (0, 1, 9, 8)])
_uv = me_cube_005.uv_layers.new(name='UVMap')
_uv.uv.foreach_set('vector', [0.375, 0.125, 0.625, 0.125, 0.625, 0.25, 0.375, 0.25, 0.375, 0.25, 0.625, 0.25, 0.625, 0.5, 0.375, 0.5, 0.375, 0.625, 0.625, 0.625, 0.625, 0.75, 0.375, 0.75, 0.375, 0.75, 0.625, 0.75, 0.625, 1.0, 0.375, 1.0, 0.125, 0.625, 0.375, 0.625, 0.375, 0.75, 0.125, 0.75, 0.625, 0.625, 0.875, 0.625, 0.875, 0.75, 0.625, 0.75, 0.625, 0.5, 0.875, 0.5, 0.875, 0.625, 0.625, 0.625, 0.125, 0.5, 0.375, 0.5, 0.375, 0.625, 0.125, 0.625, 0.375, 0.5, 0.625, 0.5, 0.625, 0.625, 0.375, 0.625, 0.375, 0.0, 0.625, 0.0, 0.625, 0.125, 0.375, 0.125])
me_cube_005.update()
me_cube_006 = bpy.data.meshes.new('Cube.006')
me_cube_006.from_pydata([(-1.364, -1.766, -1.158), (-1.843, -0.6503, 1.843), (-1.065, 0.07618, -1.36), (-1.404, 0.3436, 1.433), (1.723, -1.766, -1.158), (1.843, -0.6503, 1.843), (1.139, 0.009513, -1.173), (1.4, 0.2769, 1.621), (-1.707, -0.573, -1.456), (-1.623, -0.1534, 1.638), (1.745, -0.6165, -1.333), (1.621, -0.1867, 1.732)], [], [(8, 9, 3, 2), (2, 3, 7, 6), (10, 11, 5, 4), (4, 5, 1, 0), (8, 10, 4, 0), (11, 9, 1, 5), (7, 3, 9, 11), (2, 6, 10, 8), (6, 7, 11, 10), (0, 1, 9, 8)])
_uv = me_cube_006.uv_layers.new(name='UVMap')
_uv.uv.foreach_set('vector', [0.375, 0.125, 0.625, 0.125, 0.625, 0.25, 0.375, 0.25, 0.375, 0.25, 0.625, 0.25, 0.625, 0.5, 0.375, 0.5, 0.375, 0.625, 0.625, 0.625, 0.625, 0.75, 0.375, 0.75, 0.375, 0.75, 0.625, 0.75, 0.625, 1.0, 0.375, 1.0, 0.125, 0.625, 0.375, 0.625, 0.375, 0.75, 0.125, 0.75, 0.625, 0.625, 0.875, 0.625, 0.875, 0.75, 0.625, 0.75, 0.625, 0.5, 0.875, 0.5, 0.875, 0.625, 0.625, 0.625, 0.125, 0.5, 0.375, 0.5, 0.375, 0.625, 0.125, 0.625, 0.375, 0.5, 0.625, 0.5, 0.625, 0.625, 0.375, 0.625, 0.375, 0.0, 0.625, 0.0, 0.625, 0.125, 0.375, 0.125])
me_cube_006.update()
me_cube_007 = bpy.data.meshes.new('Cube.007')
me_cube_007.from_pydata([(37.95, -1.743, 5.708), (37.86, -1.743, 7.384), (37.95, 1.67, 5.708), (37.86, 1.67, 7.384), (42.46, -1.281, 5.659), (42.41, -1.158, 7.371), (42.46, 1.208, 5.659), (42.41, 1.085, 7.371), (39.37, 1.67, 4.874), (40.3, 1.189, 7.518), (39.37, -1.743, 4.874), (40.3, -1.262, 7.518), (37.9, -1.743, 6.445), (37.9, 1.67, 6.445), (43.14, 1.67, 6.42), (43.14, -1.743, 6.42), (40.15, -1.743, 6.445), (40.15, 1.67, 6.445)], [], [(12, 1, 3, 13), (17, 9, 7, 14), (14, 7, 5, 15), (16, 11, 1, 12), (8, 6, 4, 10), (9, 3, 1, 11), (7, 9, 11, 5), (2, 8, 10, 0), (15, 5, 11, 16), (13, 3, 9, 17), (2, 13, 17, 8), (4, 15, 16, 10), (10, 16, 12, 0), (6, 14, 15, 4), (8, 17, 14, 6), (0, 12, 13, 2)])
_uv = me_cube_007.uv_layers.new(name='UVMap')
_uv.uv.foreach_set('vector', [0.5176, 0.0, 0.625, 0.0, 0.625, 0.25, 0.5176, 0.25, 0.5176, 0.4148, 0.625, 0.4148, 0.625, 0.5, 0.5176, 0.5, 0.5176, 0.5, 0.625, 0.5, 0.625, 0.75, 0.5176, 0.75, 0.5176, 0.8352, 0.625, 0.8352, 0.625, 1.0, 0.5176, 1.0, 0.2898, 0.5, 0.375, 0.5, 0.375, 0.75, 0.2898, 0.75, 0.7102, 0.5, 0.875, 0.5, 0.875, 0.75, 0.7102, 0.75, 0.625, 0.5, 0.7102, 0.5, 0.7102, 0.75, 0.625, 0.75, 0.125, 0.5, 0.2898, 0.5, 0.2898, 0.75, 0.125, 0.75, 0.5176, 0.75, 0.625, 0.75, 0.625, 0.8352, 0.5176, 0.8352, 0.5176, 0.25, 0.625, 0.25, 0.625, 0.4148, 0.5176, 0.4148, 0.375, 0.25, 0.5176, 0.25, 0.5176, 0.4148, 0.375, 0.4148, 0.375, 0.75, 0.5176, 0.75, 0.5176, 0.8352, 0.375, 0.8352, 0.375, 0.8352, 0.5176, 0.8352, 0.5176, 1.0, 0.375, 1.0, 0.375, 0.5, 0.5176, 0.5, 0.5176, 0.75, 0.375, 0.75, 0.375, 0.4148, 0.5176, 0.4148, 0.5176, 0.5, 0.375, 0.5, 0.375, 0.0, 0.5176, 0.0, 0.5176, 0.25, 0.375, 0.25])
me_cube_007.update()
me_cube_009 = bpy.data.meshes.new('Cube.009')
me_cube_009.from_pydata([(37.68, -0.8424, 5.5), (37.53, -0.835, 7.23), (38.82, 0.4923, 5.648), (38.66, 0.4952, 7.315), (40.14, -2.511, 5.287), (40.28, -2.907, 6.171), (39.44, -3.351, 5.163), (39.61, -3.753, 6.046), (39.86, -1.876, 5.363), (39.17, -3.136, 6.296), (39.94, -2.188, 6.413), (39.07, -2.82, 5.234), (39.12, -3.018, 5.01), (39.05, -3.532, 6.251), (40.17, -2.257, 5.429), (40.09, -2.752, 6.626), (43.91, -3.538, 5.102), (44.05, -3.625, 5.403), (43.96, -3.889, 5.036), (44.12, -3.972, 5.338), (42.52, -3.361, 5.012), (42.76, -4.237, 5.531), (42.63, -3.518, 5.652), (42.63, -4.088, 4.882), (40.41, -2.52, 5.002), (40.15, -4.001, 6.218), (40.34, -2.624, 6.296), (40.21, -3.907, 4.883), (41.33, -3.337, 5.842), (41.51, -4.059, 4.887), (41.38, -3.17, 5.039), (41.47, -4.218, 5.713), (40.37, -1.702, 6.085), (39.94, -1.441, 7.254), (40.3, -0.4852, 5.854), (39.88, -0.2462, 6.983), (46.93, -1.787, 6.126), (47.63, -1.792, 6.788), (47.42, -2.588, 6.249), (48.19, -2.587, 6.91), (44.42, -1.391, 6.065), (44.93, -2.192, 6.98), (44.64, -1.324, 6.826), (44.68, -2.27, 6.211), (45.63, -2.686, 6.068), (44.74, -2.376, 7.237), (45.33, -1.444, 5.837), (44.47, -1.159, 6.965), (55.01, -2.973, 6.221), (55.25, -2.951, 6.711), (55.06, -3.536, 6.313), (55.32, -3.508, 6.801), (52.63, -2.513, 6.065), (52.92, -3.291, 6.98), (52.65, -2.429, 6.826), (52.89, -3.388, 6.211), (49.41, -2.023, 5.974), (49.37, -2.872, 7.099), (49.04, -1.85, 6.894), (49.75, -3.063, 6.157), (40.57, -0.7485, 6.085), (40.12, -0.5233, 7.254), (40.35, 0.4558, 5.854), (39.9, 0.6598, 6.983), (46.8, -0.4017, 6.126), (47.49, -0.3661, 6.788), (47.46, -1.179, 6.249), (48.22, -1.133, 6.91), (44.54, -0.1754, 6.065), (45.19, -0.9476, 6.98), (44.75, -0.09344, 6.826), (44.99, -1.045, 6.211), (45.99, -1.376, 6.068), (45.0, -1.087, 7.237), (45.52, -0.1347, 5.837), (44.71, 0.1193, 6.965), (55.25, -1.366, 6.221), (55.48, -1.337, 6.711), (55.31, -1.928, 6.313), (55.57, -1.891, 6.801), (52.85, -0.9817, 6.065), (53.2, -1.751, 6.98), (52.87, -0.8964, 6.826), (53.19, -1.851, 6.211), (49.62, -0.5893, 5.974), (49.63, -1.441, 7.099), (49.24, -0.4275, 6.894), (50.1, -1.627, 6.157), (41.09, -0.2388, 5.982), (40.57, -0.08846, 7.151), (40.52, 0.8992, 5.751), (40.01, 1.029, 6.879), (47.1, 0.7787, 6.022), (47.77, 0.8832, 6.684), (47.98, 0.07742, 6.145), (48.71, 0.1998, 6.807), (44.82, 0.7819, 5.961), (45.68, 0.09244, 6.876), (45.0, 0.8861, 6.722), (45.48, -0.02838, 6.108), (46.55, -0.2587, 5.964), (45.5, -0.05932, 7.133), (45.77, 0.9203, 5.733), (44.84, 1.094, 6.862), (55.28, 0.6124, 6.221), (55.51, 0.6762, 6.711), (55.51, 0.07579, 6.313), (55.75, 0.1506, 6.801), (53.21, 0.799, 5.961), (53.76, 0.09879, 6.876), (53.21, 0.8941, 6.722), (53.75, -0.01251, 6.108), (49.93, 0.8631, 5.87), (50.16, 0.03958, 6.995), (49.51, 0.9929, 6.79), (50.59, -0.1088, 6.053), (40.68, 0.371, 5.982), (40.14, 0.4618, 7.151), (39.88, 1.427, 5.751), (39.36, 1.499, 6.879), (46.45, 2.041, 6.022), (47.09, 2.217, 6.684), (47.46, 1.448, 6.145), (48.17, 1.65, 6.807), (44.18, 1.79, 5.961), (45.18, 1.208, 6.876), (44.34, 1.912, 6.722), (45.0, 1.066, 6.108), (46.11, 0.9583, 5.964), (45.03, 1.038, 7.133), (45.1, 2.032, 5.733), (44.14, 2.099, 6.862), (54.61, 2.786, 6.221), (54.82, 2.874, 6.711), (54.95, 2.284, 6.313), (55.17, 2.384, 6.801), (52.52, 2.74, 5.961), (53.2, 2.111, 6.876), (52.49, 2.833, 6.722), (53.22, 2.002, 6.108), (49.24, 2.438, 5.87), (49.64, 1.654, 6.995), (48.8, 2.519, 6.79), (50.1, 1.555, 6.053)], [], [(0, 1, 3, 2), (11, 9, 1, 0), (7, 6, 4, 5), (10, 3, 1, 9), (8, 4, 6, 11), (8, 10, 5, 4), (2, 3, 10, 8), (2, 8, 11, 0), (5, 10, 9, 7), (6, 7, 9, 11), (12, 13, 15, 14), (27, 25, 13, 12), (19, 18, 16, 17), (26, 15, 13, 25), (20, 16, 18, 23), (20, 22, 17, 16), (30, 28, 22, 20), (30, 20, 23, 29), (17, 22, 21, 19), (18, 19, 21, 23), (14, 24, 27, 12), (14, 15, 26, 24), (28, 26, 25, 31), (29, 31, 25, 27), (23, 21, 31, 29), (22, 28, 31, 21), (24, 30, 29, 27), (24, 26, 28, 30), (32, 33, 35, 34), (43, 41, 33, 32), (39, 38, 36, 37), (42, 35, 33, 41), (40, 36, 38, 43), (40, 42, 37, 36), (34, 35, 42, 40), (34, 40, 43, 32), (37, 42, 41, 39), (38, 39, 41, 43), (44, 45, 47, 46), (59, 57, 45, 44), (51, 50, 48, 49), (58, 47, 45, 57), (52, 48, 50, 55), (52, 54, 49, 48), (56, 58, 54, 52), (56, 52, 55, 59), (49, 54, 53, 51), (50, 51, 53, 55), (46, 56, 59, 44), (46, 47, 58, 56), (54, 58, 57, 53), (55, 53, 57, 59), (60, 61, 63, 62), (71, 69, 61, 60), (67, 66, 64, 65), (70, 63, 61, 69), (68, 64, 66, 71), (68, 70, 65, 64), (62, 63, 70, 68), (62, 68, 71, 60), (65, 70, 69, 67), (66, 67, 69, 71), (72, 73, 75, 74), (87, 85, 73, 72), (79, 78, 76, 77), (86, 75, 73, 85), (80, 76, 78, 83), (80, 82, 77, 76), (84, 86, 82, 80), (84, 80, 83, 87), (77, 82, 81, 79), (78, 79, 81, 83), (74, 84, 87, 72), (74, 75, 86, 84), (82, 86, 85, 81), (83, 81, 85, 87), (88, 89, 91, 90), (99, 97, 89, 88), (95, 94, 92, 93), (98, 91, 89, 97), (96, 92, 94, 99), (96, 98, 93, 92), (90, 91, 98, 96), (90, 96, 99, 88), (93, 98, 97, 95), (94, 95, 97, 99), (100, 101, 103, 102), (115, 113, 101, 100), (107, 106, 104, 105), (114, 103, 101, 113), (108, 104, 106, 111), (108, 110, 105, 104), (112, 114, 110, 108), (112, 108, 111, 115), (105, 110, 109, 107), (106, 107, 109, 111), (102, 112, 115, 100), (102, 103, 114, 112), (110, 114, 113, 109), (111, 109, 113, 115), (116, 117, 119, 118), (127, 125, 117, 116), (123, 122, 120, 121), (126, 119, 117, 125), (124, 120, 122, 127), (124, 126, 121, 120), (118, 119, 126, 124), (118, 124, 127, 116), (121, 126, 125, 123), (122, 123, 125, 127), (128, 129, 131, 130), (143, 141, 129, 128), (135, 134, 132, 133), (142, 131, 129, 141), (136, 132, 134, 139), (136, 138, 133, 132), (140, 142, 138, 136), (140, 136, 139, 143), (133, 138, 137, 135), (134, 135, 137, 139), (130, 140, 143, 128), (130, 131, 142, 140), (138, 142, 141, 137), (139, 137, 141, 143)])
_uv = me_cube_009.uv_layers.new(name='UVMap')
_uv.uv.foreach_set('vector', [0.375, 0.0, 0.625, 0.0, 0.625, 0.25, 0.375, 0.25, 0.375, 0.8701, 0.625, 0.8701, 0.625, 1.0, 0.375, 1.0, 0.625, 0.8352, 0.375, 0.8352, 0.2898, 0.5, 0.625, 0.4148, 0.7451, 0.5, 0.875, 0.5, 0.875, 0.75, 0.7451, 0.75, 0.2549, 0.5, 0.2898, 0.5, 0.2898, 0.75, 0.2549, 0.75, 0.375, 0.3799, 0.625, 0.3799, 0.625, 0.4148, 0.375, 0.4148, 0.375, 0.25, 0.625, 0.25, 0.625, 0.3799, 0.375, 0.3799, 0.125, 0.5, 0.2549, 0.5, 0.2549, 0.75, 0.125, 0.75, 0.7102, 0.5, 0.7451, 0.5, 0.7451, 0.75, 0.7102, 0.75, 0.375, 0.8352, 0.625, 0.8352, 0.625, 0.8701, 0.375, 0.8701, 0.375, 0.0, 0.625, 0.0, 0.625, 0.25, 0.375, 0.25, 0.375, 0.9569, 0.625, 0.9569, 0.625, 1.0, 0.375, 1.0, 0.625, 0.8352, 0.375, 0.8352, 0.2898, 0.5, 0.625, 0.4148, 0.8319, 0.5, 0.875, 0.5, 0.875, 0.75, 0.8319, 0.75, 0.2549, 0.5, 0.2898, 0.5, 0.2898, 0.75, 0.2549, 0.75, 0.375, 0.3799, 0.625, 0.3799, 0.625, 0.4148, 0.375, 0.4148, 0.375, 0.3393, 0.625, 0.3393, 0.625, 0.3799, 0.375, 0.3799, 0.2143, 0.5, 0.2549, 0.5, 0.2549, 0.75, 0.2143, 0.75, 0.7102, 0.5, 0.7451, 0.5, 0.7451, 0.75, 0.7102, 0.75, 0.375, 0.8352, 0.625, 0.8352, 0.625, 0.8701, 0.375, 0.8701, 0.125, 0.5, 0.1681, 0.5, 0.1681, 0.75, 0.125, 0.75, 0.375, 0.25, 0.625, 0.25, 0.625, 0.2931, 0.375, 0.2931, 0.7857, 0.5, 0.8319, 0.5, 0.8319, 0.75, 0.7857, 0.75, 0.375, 0.9107, 0.625, 0.9107, 0.625, 0.9569, 0.375, 0.9569, 0.375, 0.8701, 0.625, 0.8701, 0.625, 0.9107, 0.375, 0.9107, 0.7451, 0.5, 0.7857, 0.5, 0.7857, 0.75, 0.7451, 0.75, 0.1681, 0.5, 0.2143, 0.5, 0.2143, 0.75, 0.1681, 0.75, 0.375, 0.2931, 0.625, 0.2931, 0.625, 0.3393, 0.375, 0.3393, 0.375, 0.0, 0.625, 0.0, 0.625, 0.25, 0.375, 0.25, 0.375, 0.8701, 0.625, 0.8701, 0.625, 1.0, 0.375, 1.0, 0.625, 0.8352, 0.375, 0.8352, 0.2898, 0.5, 0.625, 0.4148, 0.7451, 0.5, 0.875, 0.5, 0.875, 0.75, 0.7451, 0.75, 0.2549, 0.5, 0.2898, 0.5, 0.2898, 0.75, 0.2549, 0.75, 0.375, 0.3799, 0.625, 0.3799, 0.625, 0.4148, 0.375, 0.4148, 0.375, 0.25, 0.625, 0.25, 0.625, 0.3799, 0.375, 0.3799, 0.125, 0.5, 0.2549, 0.5, 0.2549, 0.75, 0.125, 0.75, 0.7102, 0.5, 0.7451, 0.5, 0.7451, 0.75, 0.7102, 0.75, 0.375, 0.8352, 0.625, 0.8352, 0.625, 0.8701, 0.375, 0.8701, 0.375, 0.0, 0.625, 0.0, 0.625, 0.25, 0.375, 0.25, 0.375, 0.9265, 0.625, 0.9265, 0.625, 1.0, 0.375, 1.0, 0.625, 0.8352, 0.375, 0.8352, 0.2898, 0.5, 0.625, 0.4148, 0.8015, 0.5, 0.875, 0.5, 0.875, 0.75, 0.8015, 0.75, 0.2549, 0.5, 0.2898, 0.5, 0.2898, 0.75, 0.2549, 0.75, 0.375, 0.3799, 0.625, 0.3799, 0.625, 0.4148, 0.375, 0.4148, 0.375, 0.3235, 0.625, 0.3235, 0.625, 0.3799, 0.375, 0.3799, 0.1985, 0.5, 0.2549, 0.5, 0.2549, 0.75, 0.1985, 0.75, 0.7102, 0.5, 0.7451, 0.5, 0.7451, 0.75, 0.7102, 0.75, 0.375, 0.8352, 0.625, 0.8352, 0.625, 0.8701, 0.375, 0.8701, 0.125, 0.5, 0.1985, 0.5, 0.1985, 0.75, 0.125, 0.75, 0.375, 0.25, 0.625, 0.25, 0.625, 0.3235, 0.375, 0.3235, 0.7451, 0.5, 0.8015, 0.5, 0.8015, 0.75, 0.7451, 0.75, 0.375, 0.8701, 0.625, 0.8701, 0.625, 0.9265, 0.375, 0.9265, 0.375, 0.0, 0.625, 0.0, 0.625, 0.25, 0.375, 0.25, 0.375, 0.8701, 0.625, 0.8701, 0.625, 1.0, 0.375, 1.0, 0.625, 0.8352, 0.375, 0.8352, 0.2898, 0.5, 0.625, 0.4148, 0.7451, 0.5, 0.875, 0.5, 0.875, 0.75, 0.7451, 0.75, 0.2549, 0.5, 0.2898, 0.5, 0.2898, 0.75, 0.2549, 0.75, 0.375, 0.3799, 0.625, 0.3799, 0.625, 0.4148, 0.375, 0.4148, 0.375, 0.25, 0.625, 0.25, 0.625, 0.3799, 0.375, 0.3799, 0.125, 0.5, 0.2549, 0.5, 0.2549, 0.75, 0.125, 0.75, 0.7102, 0.5, 0.7451, 0.5, 0.7451, 0.75, 0.7102, 0.75, 0.375, 0.8352, 0.625, 0.8352, 0.625, 0.8701, 0.375, 0.8701, 0.375, 0.0, 0.625, 0.0, 0.625, 0.25, 0.375, 0.25, 0.375, 0.9265, 0.625, 0.9265, 0.625, 1.0, 0.375, 1.0, 0.625, 0.8352, 0.375, 0.8352, 0.2898, 0.5, 0.625, 0.4148, 0.8015, 0.5, 0.875, 0.5, 0.875, 0.75, 0.8015, 0.75, 0.2549, 0.5, 0.2898, 0.5, 0.2898, 0.75, 0.2549, 0.75, 0.375, 0.3799, 0.625, 0.3799, 0.625, 0.4148, 0.375, 0.4148, 0.375, 0.3235, 0.625, 0.3235, 0.625, 0.3799, 0.375, 0.3799, 0.1985, 0.5, 0.2549, 0.5, 0.2549, 0.75, 0.1985, 0.75, 0.7102, 0.5, 0.7451, 0.5, 0.7451, 0.75, 0.7102, 0.75, 0.375, 0.8352, 0.625, 0.8352, 0.625, 0.8701, 0.375, 0.8701, 0.125, 0.5, 0.1985, 0.5, 0.1985, 0.75, 0.125, 0.75, 0.375, 0.25, 0.625, 0.25, 0.625, 0.3235, 0.375, 0.3235, 0.7451, 0.5, 0.8015, 0.5, 0.8015, 0.75, 0.7451, 0.75, 0.375, 0.8701, 0.625, 0.8701, 0.625, 0.9265, 0.375, 0.9265, 0.375, 0.0, 0.625, 0.0, 0.625, 0.25, 0.375, 0.25, 0.375, 0.8701, 0.625, 0.8701, 0.625, 1.0, 0.375, 1.0, 0.625, 0.8352, 0.375, 0.8352, 0.2898, 0.5, 0.625, 0.4148, 0.7451, 0.5, 0.875, 0.5, 0.875, 0.75, 0.7451, 0.75, 0.2549, 0.5, 0.2898, 0.5, 0.2898, 0.75, 0.2549, 0.75, 0.375, 0.3799, 0.625, 0.3799, 0.625, 0.4148, 0.375, 0.4148, 0.375, 0.25, 0.625, 0.25, 0.625, 0.3799, 0.375, 0.3799, 0.125, 0.5, 0.2549, 0.5, 0.2549, 0.75, 0.125, 0.75, 0.7102, 0.5, 0.7451, 0.5, 0.7451, 0.75, 0.7102, 0.75, 0.375, 0.8352, 0.625, 0.8352, 0.625, 0.8701, 0.375, 0.8701, 0.375, 0.0, 0.625, 0.0, 0.625, 0.25, 0.375, 0.25, 0.375, 0.9265, 0.625, 0.9265, 0.625, 1.0, 0.375, 1.0, 0.625, 0.8352, 0.375, 0.8352, 0.2898, 0.5, 0.625, 0.4148, 0.8015, 0.5, 0.875, 0.5, 0.875, 0.75, 0.8015, 0.75, 0.2549, 0.5, 0.2898, 0.5, 0.2898, 0.75, 0.2549, 0.75, 0.375, 0.3799, 0.625, 0.3799, 0.625, 0.4148, 0.375, 0.4148, 0.375, 0.3235, 0.625, 0.3235, 0.625, 0.3799, 0.375, 0.3799, 0.1985, 0.5, 0.2549, 0.5, 0.2549, 0.75, 0.1985, 0.75, 0.7102, 0.5, 0.7451, 0.5, 0.7451, 0.75, 0.7102, 0.75, 0.375, 0.8352, 0.625, 0.8352, 0.625, 0.8701, 0.375, 0.8701, 0.125, 0.5, 0.1985, 0.5, 0.1985, 0.75, 0.125, 0.75, 0.375, 0.25, 0.625, 0.25, 0.625, 0.3235, 0.375, 0.3235, 0.7451, 0.5, 0.8015, 0.5, 0.8015, 0.75, 0.7451, 0.75, 0.375, 0.8701, 0.625, 0.8701, 0.625, 0.9265, 0.375, 0.9265, 0.375, 0.0, 0.625, 0.0, 0.625, 0.25, 0.375, 0.25, 0.375, 0.8701, 0.625, 0.8701, 0.625, 1.0, 0.375, 1.0, 0.625, 0.8352, 0.375, 0.8352, 0.2898, 0.5, 0.625, 0.4148, 0.7451, 0.5, 0.875, 0.5, 0.875, 0.75, 0.7451, 0.75, 0.2549, 0.5, 0.2898, 0.5, 0.2898, 0.75, 0.2549, 0.75, 0.375, 0.3799, 0.625, 0.3799, 0.625, 0.4148, 0.375, 0.4148, 0.375, 0.25, 0.625, 0.25, 0.625, 0.3799, 0.375, 0.3799, 0.125, 0.5, 0.2549, 0.5, 0.2549, 0.75, 0.125, 0.75, 0.7102, 0.5, 0.7451, 0.5, 0.7451, 0.75, 0.7102, 0.75, 0.375, 0.8352, 0.625, 0.8352, 0.625, 0.8701, 0.375, 0.8701, 0.375, 0.0, 0.625, 0.0, 0.625, 0.25, 0.375, 0.25, 0.375, 0.9265, 0.625, 0.9265, 0.625, 1.0, 0.375, 1.0, 0.625, 0.8352, 0.375, 0.8352, 0.2898, 0.5, 0.625, 0.4148, 0.8015, 0.5, 0.875, 0.5, 0.875, 0.75, 0.8015, 0.75, 0.2549, 0.5, 0.2898, 0.5, 0.2898, 0.75, 0.2549, 0.75, 0.375, 0.3799, 0.625, 0.3799, 0.625, 0.4148, 0.375, 0.4148, 0.375, 0.3235, 0.625, 0.3235, 0.625, 0.3799, 0.375, 0.3799, 0.1985, 0.5, 0.2549, 0.5, 0.2549, 0.75, 0.1985, 0.75, 0.7102, 0.5, 0.7451, 0.5, 0.7451, 0.75, 0.7102, 0.75, 0.375, 0.8352, 0.625, 0.8352, 0.625, 0.8701, 0.375, 0.8701, 0.125, 0.5, 0.1985, 0.5, 0.1985, 0.75, 0.125, 0.75, 0.375, 0.25, 0.625, 0.25, 0.625, 0.3235, 0.375, 0.3235, 0.7451, 0.5, 0.8015, 0.5, 0.8015, 0.75, 0.7451, 0.75, 0.375, 0.8701, 0.625, 0.8701, 0.625, 0.9265, 0.375, 0.9265])
me_cube_009.update()
me_cube_010 = bpy.data.meshes.new('Cube.010')
me_cube_010.from_pydata([(1.264, -0.4205, -0.9186), (1.587, -0.4205, 0.1529), (1.264, 0.4205, -0.9186), (1.587, 0.4205, 0.1529), (2.289, -0.8489, -0.7403), (2.573, -0.8489, 0.2834), (2.289, 0.8489, -0.7403), (2.416, 0.8489, 0.2834)], [], [(0, 1, 3, 2), (2, 3, 7, 6), (6, 7, 5, 4), (4, 5, 1, 0), (2, 6, 4, 0), (7, 3, 1, 5)])
_uv = me_cube_010.uv_layers.new(name='UVMap')
_uv.uv.foreach_set('vector', [0.375, 0.0, 0.625, 0.0, 0.625, 0.25, 0.375, 0.25, 0.375, 0.25, 0.625, 0.25, 0.625, 0.5, 0.375, 0.5, 0.375, 0.5, 0.625, 0.5, 0.625, 0.75, 0.375, 0.75, 0.375, 0.75, 0.625, 0.75, 0.625, 1.0, 0.375, 1.0, 0.125, 0.5, 0.375, 0.5, 0.375, 0.75, 0.125, 0.75, 0.625, 0.5, 0.875, 0.5, 0.875, 0.75, 0.625, 0.75])
me_cube_010.update()
me_cube_011 = bpy.data.meshes.new('Cube.011')
me_cube_011.from_pydata([(2.251, 0.02127, -2.158), (1.455, -0.361, -1.125), (2.251, 0.7892, -1.96), (1.455, 0.6246, -0.8712), (2.829, -0.649, -1.176), (2.051, -0.9044, -0.1855), (2.829, 0.9013, -0.7766), (1.936, 0.6835, 0.06802), (1.892, 0.1841, -2.76), (1.598, -0.1429, -1.706), (1.892, 0.8701, -2.613), (1.598, 0.7373, -1.518), (2.734, -0.3093, -2.161), (2.432, -0.5264, -1.147), (2.734, 1.075, -1.865), (2.288, 0.8754, -0.9305), (2.182, 0.6023, -3.746), (1.598, 0.1675, -2.681), (2.182, 1.362, -3.519), (1.598, 1.143, -2.39), (2.95, -0.05926, -2.941), (2.37, -0.3664, -1.911), (2.95, 1.475, -2.483), (2.231, 1.203, -1.572), (2.172, 0.8441, -4.44), (1.614, 0.3999, -3.437), (2.172, 1.562, -4.203), (1.614, 1.322, -3.132), (2.904, 0.191, -3.691), (2.351, -0.1305, -2.717), (2.904, 1.641, -3.212), (2.218, 1.357, -2.351), (2.418, 1.213, -5.179), (1.604, 0.7293, -4.393), (2.418, 1.899, -4.86), (1.604, 1.609, -3.983), (2.898, 0.4125, -4.371), (2.105, 0.05248, -3.597), (2.898, 1.797, -3.727), (2.006, 1.499, -3.087), (2.086, 1.444, -5.784), (1.792, 1.117, -4.73), (2.086, 2.13, -5.637), (1.792, 1.998, -4.542), (2.928, 0.9509, -5.185), (2.625, 0.7339, -4.171), (2.928, 2.336, -4.889), (2.482, 2.136, -3.954), (2.376, 1.863, -6.77), (1.791, 1.428, -5.705), (2.376, 2.623, -6.543), (1.791, 2.403, -5.414), (3.144, 1.201, -5.965), (2.564, 0.8939, -4.935), (3.144, 2.735, -5.507), (2.425, 2.464, -4.596), (2.366, 2.104, -7.464), (1.808, 1.66, -6.461), (2.366, 2.823, -7.227), (1.808, 2.582, -6.156), (3.098, 1.451, -6.715), (2.545, 1.13, -5.741), (3.098, 2.901, -6.236), (2.412, 2.617, -5.375), (3.037, 2.686, -8.148), (2.084, 2.202, -7.537), (2.974, 3.371, -7.835), (2.003, 3.082, -7.136), (3.348, 1.885, -7.261), (2.418, 1.525, -6.658), (3.22, 3.269, -6.629), (2.22, 2.972, -6.178), (3.42, 2.686, -8.835), (2.428, 2.202, -8.291), (3.336, 3.371, -8.527), (2.32, 3.082, -7.896), (3.67, 1.885, -7.929), (2.701, 1.525, -7.391), (3.5, 3.269, -7.308), (2.471, 2.972, -6.926), (3.957, 2.686, -9.709), (2.964, 2.202, -9.165), (3.872, 3.371, -9.401), (2.856, 3.082, -8.77), (4.206, 1.885, -8.803), (3.238, 1.525, -8.265), (4.036, 3.269, -8.182), (3.008, 2.972, -7.8)], [], [(0, 1, 3, 2), (2, 3, 7, 6), (6, 7, 5, 4), (4, 5, 1, 0), (2, 6, 4, 0), (7, 3, 1, 5), (8, 9, 11, 10), (10, 11, 15, 14), (14, 15, 13, 12), (12, 13, 9, 8), (10, 14, 12, 8), (15, 11, 9, 13), (16, 17, 19, 18), (18, 19, 23, 22), (22, 23, 21, 20), (20, 21, 17, 16), (18, 22, 20, 16), (23, 19, 17, 21), (24, 25, 27, 26), (26, 27, 31, 30), (30, 31, 29, 28), (28, 29, 25, 24), (26, 30, 28, 24), (31, 27, 25, 29), (32, 33, 35, 34), (34, 35, 39, 38), (38, 39, 37, 36), (36, 37, 33, 32), (34, 38, 36, 32), (39, 35, 33, 37), (40, 41, 43, 42), (42, 43, 47, 46), (46, 47, 45, 44), (44, 45, 41, 40), (42, 46, 44, 40), (47, 43, 41, 45), (48, 49, 51, 50), (50, 51, 55, 54), (54, 55, 53, 52), (52, 53, 49, 48), (50, 54, 52, 48), (55, 51, 49, 53), (56, 57, 59, 58), (58, 59, 63, 62), (62, 63, 61, 60), (60, 61, 57, 56), (58, 62, 60, 56), (63, 59, 57, 61), (64, 65, 67, 66), (66, 67, 71, 70), (70, 71, 69, 68), (68, 69, 65, 64), (66, 70, 68, 64), (71, 67, 65, 69), (72, 73, 75, 74), (74, 75, 79, 78), (78, 79, 77, 76), (76, 77, 73, 72), (74, 78, 76, 72), (79, 75, 73, 77), (80, 81, 83, 82), (82, 83, 87, 86), (86, 87, 85, 84), (84, 85, 81, 80), (82, 86, 84, 80), (87, 83, 81, 85)])
_uv = me_cube_011.uv_layers.new(name='UVMap')
_uv.uv.foreach_set('vector', [0.375, 0.0, 0.625, 0.0, 0.625, 0.25, 0.375, 0.25, 0.375, 0.25, 0.625, 0.25, 0.625, 0.5, 0.375, 0.5, 0.375, 0.5, 0.625, 0.5, 0.625, 0.75, 0.375, 0.75, 0.375, 0.75, 0.625, 0.75, 0.625, 1.0, 0.375, 1.0, 0.125, 0.5, 0.375, 0.5, 0.375, 0.75, 0.125, 0.75, 0.625, 0.5, 0.875, 0.5, 0.875, 0.75, 0.625, 0.75, 0.375, 0.0, 0.625, 0.0, 0.625, 0.25, 0.375, 0.25, 0.375, 0.25, 0.625, 0.25, 0.625, 0.5, 0.375, 0.5, 0.375, 0.5, 0.625, 0.5, 0.625, 0.75, 0.375, 0.75, 0.375, 0.75, 0.625, 0.75, 0.625, 1.0, 0.375, 1.0, 0.125, 0.5, 0.375, 0.5, 0.375, 0.75, 0.125, 0.75, 0.625, 0.5, 0.875, 0.5, 0.875, 0.75, 0.625, 0.75, 0.375, 0.0, 0.625, 0.0, 0.625, 0.25, 0.375, 0.25, 0.375, 0.25, 0.625, 0.25, 0.625, 0.5, 0.375, 0.5, 0.375, 0.5, 0.625, 0.5, 0.625, 0.75, 0.375, 0.75, 0.375, 0.75, 0.625, 0.75, 0.625, 1.0, 0.375, 1.0, 0.125, 0.5, 0.375, 0.5, 0.375, 0.75, 0.125, 0.75, 0.625, 0.5, 0.875, 0.5, 0.875, 0.75, 0.625, 0.75, 0.375, 0.0, 0.625, 0.0, 0.625, 0.25, 0.375, 0.25, 0.375, 0.25, 0.625, 0.25, 0.625, 0.5, 0.375, 0.5, 0.375, 0.5, 0.625, 0.5, 0.625, 0.75, 0.375, 0.75, 0.375, 0.75, 0.625, 0.75, 0.625, 1.0, 0.375, 1.0, 0.125, 0.5, 0.375, 0.5, 0.375, 0.75, 0.125, 0.75, 0.625, 0.5, 0.875, 0.5, 0.875, 0.75, 0.625, 0.75, 0.375, 0.0, 0.625, 0.0, 0.625, 0.25, 0.375, 0.25, 0.375, 0.25, 0.625, 0.25, 0.625, 0.5, 0.375, 0.5, 0.375, 0.5, 0.625, 0.5, 0.625, 0.75, 0.375, 0.75, 0.375, 0.75, 0.625, 0.75, 0.625, 1.0, 0.375, 1.0, 0.125, 0.5, 0.375, 0.5, 0.375, 0.75, 0.125, 0.75, 0.625, 0.5, 0.875, 0.5, 0.875, 0.75, 0.625, 0.75, 0.375, 0.0, 0.625, 0.0, 0.625, 0.25, 0.375, 0.25, 0.375, 0.25, 0.625, 0.25, 0.625, 0.5, 0.375, 0.5, 0.375, 0.5, 0.625, 0.5, 0.625, 0.75, 0.375, 0.75, 0.375, 0.75, 0.625, 0.75, 0.625, 1.0, 0.375, 1.0, 0.125, 0.5, 0.375, 0.5, 0.375, 0.75, 0.125, 0.75, 0.625, 0.5, 0.875, 0.5, 0.875, 0.75, 0.625, 0.75, 0.375, 0.0, 0.625, 0.0, 0.625, 0.25, 0.375, 0.25, 0.375, 0.25, 0.625, 0.25, 0.625, 0.5, 0.375, 0.5, 0.375, 0.5, 0.625, 0.5, 0.625, 0.75, 0.375, 0.75, 0.375, 0.75, 0.625, 0.75, 0.625, 1.0, 0.375, 1.0, 0.125, 0.5, 0.375, 0.5, 0.375, 0.75, 0.125, 0.75, 0.625, 0.5, 0.875, 0.5, 0.875, 0.75, 0.625, 0.75, 0.375, 0.0, 0.625, 0.0, 0.625, 0.25, 0.375, 0.25, 0.375, 0.25, 0.625, 0.25, 0.625, 0.5, 0.375, 0.5, 0.375, 0.5, 0.625, 0.5, 0.625, 0.75, 0.375, 0.75, 0.375, 0.75, 0.625, 0.75, 0.625, 1.0, 0.375, 1.0, 0.125, 0.5, 0.375, 0.5, 0.375, 0.75, 0.125, 0.75, 0.625, 0.5, 0.875, 0.5, 0.875, 0.75, 0.625, 0.75, 0.375, 0.0, 0.625, 0.0, 0.625, 0.25, 0.375, 0.25, 0.375, 0.25, 0.625, 0.25, 0.625, 0.5, 0.375, 0.5, 0.375, 0.5, 0.625, 0.5, 0.625, 0.75, 0.375, 0.75, 0.375, 0.75, 0.625, 0.75, 0.625, 1.0, 0.375, 1.0, 0.125, 0.5, 0.375, 0.5, 0.375, 0.75, 0.125, 0.75, 0.625, 0.5, 0.875, 0.5, 0.875, 0.75, 0.625, 0.75, 0.375, 0.0, 0.625, 0.0, 0.625, 0.25, 0.375, 0.25, 0.375, 0.25, 0.625, 0.25, 0.625, 0.5, 0.375, 0.5, 0.375, 0.5, 0.625, 0.5, 0.625, 0.75, 0.375, 0.75, 0.375, 0.75, 0.625, 0.75, 0.625, 1.0, 0.375, 1.0, 0.125, 0.5, 0.375, 0.5, 0.375, 0.75, 0.125, 0.75, 0.625, 0.5, 0.875, 0.5, 0.875, 0.75, 0.625, 0.75, 0.375, 0.0, 0.625, 0.0, 0.625, 0.25, 0.375, 0.25, 0.375, 0.25, 0.625, 0.25, 0.625, 0.5, 0.375, 0.5, 0.375, 0.5, 0.625, 0.5, 0.625, 0.75, 0.375, 0.75, 0.375, 0.75, 0.625, 0.75, 0.625, 1.0, 0.375, 1.0, 0.125, 0.5, 0.375, 0.5, 0.375, 0.75, 0.125, 0.75, 0.625, 0.5, 0.875, 0.5, 0.875, 0.75, 0.625, 0.75])
me_cube_011.update()
me_cube_012 = bpy.data.meshes.new('Cube.012')
me_cube_012.from_pydata([(37.39, -0.8424, 5.03), (37.2, -0.835, 7.144), (38.78, 0.4923, 5.212), (38.57, 0.4952, 7.248), (43.4, -4.377, 4.186), (43.38, -4.661, 4.736), (43.52, -3.762, 4.51), (43.5, -4.046, 5.06), (40.34, -2.425, 4.963), (40.4, -2.951, 5.97), (39.7, -3.309, 4.496), (39.79, -3.837, 5.507), (41.27, -3.658, 5.985), (41.23, -3.14, 5.009), (41.01, -4.254, 4.428), (41.05, -4.772, 5.403), (40.37, -1.617, 7.253), (40.01, 0.3218, 7.182), (40.08, -1.616, 5.529), (39.71, 0.2555, 5.481), (51.83, -3.348, 5.04), (52.32, -2.855, 5.163), (50.62, -3.056, 4.589), (51.12, -2.563, 4.711), (41.99, -2.149, 6.048), (43.11, -1.263, 6.199), (42.89, -2.503, 7.03), (44.07, -1.618, 7.157), (45.57, -1.75, 5.803), (44.48, -2.623, 5.745), (46.79, -3.073, 6.565), (47.87, -2.201, 6.622), (41.9, -1.564, 7.222), (40.93, 0.3193, 7.156), (41.6, -1.605, 5.498), (40.64, 0.2102, 5.455), (53.96, -1.639, 5.149), (54.21, -1.24, 5.135), (52.93, -1.55, 4.81), (53.18, -1.151, 4.796), (44.6, -1.35, 6.089), (45.35, -0.3853, 6.067), (45.77, -1.496, 7.083), (46.59, -0.532, 7.036), (49.3, -0.7408, 5.658), (48.83, -1.447, 5.714), (50.7, -1.586, 6.328), (51.17, -0.88, 6.271), (42.17, 0.1111, 7.576), (40.35, 1.67, 7.322), (41.8, -0.2412, 5.892), (40.03, 1.26, 5.669), (53.4, 1.856, 4.945), (53.15, 2.319, 4.986), (52.15, 1.823, 4.577), (51.9, 2.287, 4.618), (44.29, 1.134, 6.107), (43.94, 2.145, 6.117), (45.67, 1.137, 7.082), (45.37, 2.156, 7.066), (47.2, 2.515, 5.736), (47.51, 1.679, 5.711), (49.76, 1.741, 6.379), (49.45, 2.577, 6.404), (41.99, -0.7565, 7.091), (40.83, 1.018, 7.025), (41.69, -0.8281, 5.367), (40.55, 0.8806, 5.324), (54.05, 0.148, 5.018), (54.22, 0.5581, 5.004), (53.0, 0.1798, 4.679), (53.18, 0.59, 4.666), (44.67, -0.07819, 5.958), (45.25, 0.9234, 5.936), (45.87, -0.1584, 6.952), (46.5, 0.8451, 6.905), (49.24, 0.786, 5.527), (48.9, 0.05717, 5.584), (50.79, 0.02137, 6.197), (51.13, 0.7499, 6.14)], [], [(0, 1, 3, 2), (8, 9, 12, 13), (6, 7, 5, 4), (10, 11, 1, 0), (8, 13, 14, 10), (9, 3, 1, 11), (12, 9, 11, 15), (2, 8, 10, 0), (14, 15, 11, 10), (2, 3, 9, 8), (7, 6, 13, 12), (6, 4, 14, 13), (5, 7, 12, 15), (4, 5, 15, 14), (16, 17, 19, 18), (24, 25, 28, 29), (22, 23, 21, 20), (26, 27, 17, 16), (24, 29, 30, 26), (25, 19, 17, 27), (28, 25, 27, 31), (18, 24, 26, 16), (30, 31, 27, 26), (18, 19, 25, 24), (23, 22, 29, 28), (22, 20, 30, 29), (21, 23, 28, 31), (20, 21, 31, 30), (32, 33, 35, 34), (40, 41, 44, 45), (38, 39, 37, 36), (42, 43, 33, 32), (40, 45, 46, 42), (41, 35, 33, 43), (44, 41, 43, 47), (34, 40, 42, 32), (46, 47, 43, 42), (34, 35, 41, 40), (39, 38, 45, 44), (38, 36, 46, 45), (37, 39, 44, 47), (36, 37, 47, 46), (48, 49, 51, 50), (56, 57, 60, 61), (54, 55, 53, 52), (58, 59, 49, 48), (56, 61, 62, 58), (57, 51, 49, 59), (60, 57, 59, 63), (50, 56, 58, 48), (62, 63, 59, 58), (50, 51, 57, 56), (55, 54, 61, 60), (54, 52, 62, 61), (53, 55, 60, 63), (52, 53, 63, 62), (64, 65, 67, 66), (72, 73, 76, 77), (70, 71, 69, 68), (74, 75, 65, 64), (72, 77, 78, 74), (73, 67, 65, 75), (76, 73, 75, 79), (66, 72, 74, 64), (78, 79, 75, 74), (66, 67, 73, 72), (71, 70, 77, 76), (70, 68, 78, 77), (69, 71, 76, 79), (68, 69, 79, 78)])
_uv = me_cube_012.uv_layers.new(name='UVMap')
_uv.uv.foreach_set('vector', [0.375, 0.0, 0.625, 0.0, 0.625, 0.25, 0.375, 0.25, 0.375, 0.4148, 0.625, 0.4148, 0.625, 0.5, 0.375, 0.5, 0.435, 0.5559, 0.565, 0.5559, 0.565, 0.6941, 0.435, 0.6941, 0.375, 0.8352, 0.625, 0.8352, 0.625, 1.0, 0.375, 1.0, 0.2898, 0.5, 0.375, 0.5, 0.375, 0.75, 0.2898, 0.75, 0.7102, 0.5, 0.875, 0.5, 0.875, 0.75, 0.7102, 0.75, 0.625, 0.5, 0.7102, 0.5, 0.7102, 0.75, 0.625, 0.75, 0.125, 0.5, 0.2898, 0.5, 0.2898, 0.75, 0.125, 0.75, 0.375, 0.75, 0.625, 0.75, 0.625, 0.8352, 0.375, 0.8352, 0.375, 0.25, 0.625, 0.25, 0.625, 0.4148, 0.375, 0.4148, 0.565, 0.5559, 0.435, 0.5559, 0.375, 0.5, 0.625, 0.5, 0.435, 0.5559, 0.435, 0.6941, 0.375, 0.75, 0.375, 0.5, 0.565, 0.6941, 0.565, 0.5559, 0.625, 0.5, 0.625, 0.75, 0.435, 0.6941, 0.565, 0.6941, 0.625, 0.75, 0.375, 0.75, 0.375, 0.0, 0.625, 0.0, 0.625, 0.25, 0.375, 0.25, 0.375, 0.4148, 0.625, 0.4148, 0.625, 0.5, 0.375, 0.5, 0.435, 0.5559, 0.565, 0.5559, 0.565, 0.6941, 0.435, 0.6941, 0.375, 0.8352, 0.625, 0.8352, 0.625, 1.0, 0.375, 1.0, 0.2898, 0.5, 0.375, 0.5, 0.375, 0.75, 0.2898, 0.75, 0.7102, 0.5, 0.875, 0.5, 0.875, 0.75, 0.7102, 0.75, 0.625, 0.5, 0.7102, 0.5, 0.7102, 0.75, 0.625, 0.75, 0.125, 0.5, 0.2898, 0.5, 0.2898, 0.75, 0.125, 0.75, 0.375, 0.75, 0.625, 0.75, 0.625, 0.8352, 0.375, 0.8352, 0.375, 0.25, 0.625, 0.25, 0.625, 0.4148, 0.375, 0.4148, 0.565, 0.5559, 0.435, 0.5559, 0.375, 0.5, 0.625, 0.5, 0.435, 0.5559, 0.435, 0.6941, 0.375, 0.75, 0.375, 0.5, 0.565, 0.6941, 0.565, 0.5559, 0.625, 0.5, 0.625, 0.75, 0.435, 0.6941, 0.565, 0.6941, 0.625, 0.75, 0.375, 0.75, 0.375, 0.0, 0.625, 0.0, 0.625, 0.25, 0.375, 0.25, 0.375, 0.4148, 0.625, 0.4148, 0.625, 0.5, 0.375, 0.5, 0.435, 0.5559, 0.565, 0.5559, 0.565, 0.6941, 0.435, 0.6941, 0.375, 0.8352, 0.625, 0.8352, 0.625, 1.0, 0.375, 1.0, 0.2898, 0.5, 0.375, 0.5, 0.375, 0.75, 0.2898, 0.75, 0.7102, 0.5, 0.875, 0.5, 0.875, 0.75, 0.7102, 0.75, 0.625, 0.5, 0.7102, 0.5, 0.7102, 0.75, 0.625, 0.75, 0.125, 0.5, 0.2898, 0.5, 0.2898, 0.75, 0.125, 0.75, 0.375, 0.75, 0.625, 0.75, 0.625, 0.8352, 0.375, 0.8352, 0.375, 0.25, 0.625, 0.25, 0.625, 0.4148, 0.375, 0.4148, 0.565, 0.5559, 0.435, 0.5559, 0.375, 0.5, 0.625, 0.5, 0.435, 0.5559, 0.435, 0.6941, 0.375, 0.75, 0.375, 0.5, 0.565, 0.6941, 0.565, 0.5559, 0.625, 0.5, 0.625, 0.75, 0.435, 0.6941, 0.565, 0.6941, 0.625, 0.75, 0.375, 0.75, 0.375, 0.0, 0.625, 0.0, 0.625, 0.25, 0.375, 0.25, 0.375, 0.4148, 0.625, 0.4148, 0.625, 0.5, 0.375, 0.5, 0.435, 0.5559, 0.565, 0.5559, 0.565, 0.6941, 0.435, 0.6941, 0.375, 0.8352, 0.625, 0.8352, 0.625, 1.0, 0.375, 1.0, 0.2898, 0.5, 0.375, 0.5, 0.375, 0.75, 0.2898, 0.75, 0.7102, 0.5, 0.875, 0.5, 0.875, 0.75, 0.7102, 0.75, 0.625, 0.5, 0.7102, 0.5, 0.7102, 0.75, 0.625, 0.75, 0.125, 0.5, 0.2898, 0.5, 0.2898, 0.75, 0.125, 0.75, 0.375, 0.75, 0.625, 0.75, 0.625, 0.8352, 0.375, 0.8352, 0.375, 0.25, 0.625, 0.25, 0.625, 0.4148, 0.375, 0.4148, 0.565, 0.5559, 0.435, 0.5559, 0.375, 0.5, 0.625, 0.5, 0.435, 0.5559, 0.435, 0.6941, 0.375, 0.75, 0.375, 0.5, 0.565, 0.6941, 0.565, 0.5559, 0.625, 0.5, 0.625, 0.75, 0.435, 0.6941, 0.565, 0.6941, 0.625, 0.75, 0.375, 0.75, 0.375, 0.0, 0.625, 0.0, 0.625, 0.25, 0.375, 0.25, 0.375, 0.4148, 0.625, 0.4148, 0.625, 0.5, 0.375, 0.5, 0.435, 0.5559, 0.565, 0.5559, 0.565, 0.6941, 0.435, 0.6941, 0.375, 0.8352, 0.625, 0.8352, 0.625, 1.0, 0.375, 1.0, 0.2898, 0.5, 0.375, 0.5, 0.375, 0.75, 0.2898, 0.75, 0.7102, 0.5, 0.875, 0.5, 0.875, 0.75, 0.7102, 0.75, 0.625, 0.5, 0.7102, 0.5, 0.7102, 0.75, 0.625, 0.75, 0.125, 0.5, 0.2898, 0.5, 0.2898, 0.75, 0.125, 0.75, 0.375, 0.75, 0.625, 0.75, 0.625, 0.8352, 0.375, 0.8352, 0.375, 0.25, 0.625, 0.25, 0.625, 0.4148, 0.375, 0.4148, 0.565, 0.5559, 0.435, 0.5559, 0.375, 0.5, 0.625, 0.5, 0.435, 0.5559, 0.435, 0.6941, 0.375, 0.75, 0.375, 0.5, 0.565, 0.6941, 0.565, 0.5559, 0.625, 0.5, 0.625, 0.75, 0.435, 0.6941, 0.565, 0.6941, 0.625, 0.75, 0.375, 0.75])
me_cube_012.update()

# ---- objects
ob_light = bpy.data.objects.new('Light', light_light)
ob_camera = bpy.data.objects.new('Camera', cam_camera)
ob_roundcube = bpy.data.objects.new('Roundcube', me_roundcube)
ob_empty = bpy.data.objects.new('Empty', None)
ob_cube = bpy.data.objects.new('Cube', me_cube_001)
ob_cylinder = bpy.data.objects.new('Cylinder', me_cylinder)
ob_cube_001 = bpy.data.objects.new('Cube.001', me_cube_002)
ob_cube_002 = bpy.data.objects.new('Cube.002', me_cube_003)
ob_cube_003 = bpy.data.objects.new('Cube.003', me_cube_004)
ob_cube_004 = bpy.data.objects.new('Cube.004', me_cube_005)
ob_cube_005 = bpy.data.objects.new('Cube.005', me_cube_006)
ob_cube_006 = bpy.data.objects.new('Cube.006', me_cube_007)
ob_cube_007 = bpy.data.objects.new('Cube.007', me_cube_009)
ob_cube_008 = bpy.data.objects.new('Cube.008', me_cube_010)
ob_cube_009 = bpy.data.objects.new('Cube.009', me_cube_011)
ob_cube_010 = bpy.data.objects.new('Cube.010', me_cube_012)

# ---- transforms, parenting, visibility, modifiers, constraints
ob_light.location = (4.076, 1.005, 5.904)
ob_light.rotation_euler = (0.6503, 0.05522, 1.866)
ob_light.lock_rotations_4d = False
ob_light.empty_display_type = 'ARROWS'
ob_light.color = (0.0, 0.0, 0.0, 0.0)
ob_light.lineart.crease_threshold = 0.0
ob_camera.location = (7.359, -6.926, 4.958)
ob_camera.rotation_euler = (1.109, 0.0, 0.8149)
ob_camera.lock_rotations_4d = False
ob_camera.empty_display_type = 'ARROWS'
ob_camera.color = (0.0, 0.0, 0.0, 0.0)
ob_camera.display_type = 'WIRE'
ob_camera.lineart.crease_threshold = 0.0
ob_roundcube.location = (0.0, 0.0, 1.854)
ob_roundcube.scale = (0.3738, 0.3738, 0.3738)
_m = ob_roundcube.modifiers.new('Mirror', 'MIRROR')
_m.use_clip = True
_m = ob_roundcube.modifiers.new('Subdivision', 'SUBSURF')
ob_empty.location = (0.1757, 9.261, 0.0)
ob_empty.rotation_euler = (1.571, -0.0, -0.0)
ob_empty.scale = (2.778, 2.778, 5.481)
ob_empty.empty_display_type = 'IMAGE'
ob_empty.empty_display_size = 5.0
ob_empty.hide_select = True
ob_cube.location = (0.0, 0.0, 0.4091)
ob_cube.scale = (0.4962, 0.4962, 0.4962)
ob_cube.use_mesh_mirror_x = True
_m = ob_cube.modifiers.new('Mirror', 'MIRROR')
_m.use_clip = True
_m = ob_cube.modifiers.new('Subdivision', 'SUBSURF')
_m.levels = 2
ob_cylinder.location = (0.0, 0.03214, -0.9372)
ob_cylinder.scale = (0.5406, 0.5406, 0.5406)
_m = ob_cylinder.modifiers.new('Auto Smooth', 'NODES')
_m.node_group = ng_auto_smooth
_gi = [s.identifier for s in ng_auto_smooth.interface.items_tree if s.item_type == 'SOCKET' and s.in_out == 'INPUT']
_m[_gi[1]] = 0.5236  # Angle
ob_cube_001.location = (0.0, 0.0, 0.0)
ob_cube_001.scale = (0.516, 0.516, 0.516)
_m = ob_cube_001.modifiers.new('Subdivision', 'SUBSURF')
_m.levels = 2
_m = ob_cube_001.modifiers.new('Mirror', 'MIRROR')
ob_cube_002.location = (0.0, 0.0, 0.0)
ob_cube_002.scale = (1.0, 0.7364, 1.0)
_m = ob_cube_002.modifiers.new('Subdivision', 'SUBSURF')
_m.levels = 2
_m = ob_cube_002.modifiers.new('Mirror', 'MIRROR')
ob_cube_003.location = (-0.1481, 2.907e-08, 2.153)
ob_cube_003.scale = (0.4042, 0.4042, 0.4042)
_m = ob_cube_003.modifiers.new('Subdivision', 'SUBSURF')
_m.levels = 2
ob_cube_004.location = (0.3442, 2.907e-08, 2.153)
ob_cube_004.rotation_euler = (-1.136e-07, -0.3162, 3.142)
ob_cube_004.scale = (0.4042, 0.4042, 0.4042)
_m = ob_cube_004.modifiers.new('Subdivision', 'SUBSURF')
_m.levels = 2
ob_cube_005.location = (-0.01845, 0.3537, 1.879)
ob_cube_005.scale = (0.2804, 0.2804, 0.2804)
_m = ob_cube_005.modifiers.new('Subdivision', 'SUBSURF')
_m.levels = 2
ob_cube_006.location = (0.0, -7.105e-15, 5.96e-08)
ob_cube_006.scale = (0.08967, 0.08967, 0.08967)
_m = ob_cube_006.modifiers.new('Subdivision', 'SUBSURF')
_m.levels = 2
_m = ob_cube_006.modifiers.new('Mirror', 'MIRROR')
ob_cube_007.location = (0.0, -7.105e-15, 5.96e-08)
ob_cube_007.scale = (0.08967, 0.08967, 0.08967)
_m = ob_cube_007.modifiers.new('Subdivision', 'SUBSURF')
_m.levels = 2
_m = ob_cube_007.modifiers.new('Mirror', 'MIRROR')
ob_cube_008.location = (0.0, 0.0, 1.854)
ob_cube_008.scale = (0.2063, 0.2063, 0.2063)
_m = ob_cube_008.modifiers.new('Subdivision', 'SUBSURF')
_m.levels = 2
_m = ob_cube_008.modifiers.new('Mirror', 'MIRROR')
ob_cube_009.location = (0.0, 0.0, 1.854)
ob_cube_009.scale = (0.2063, 0.2063, 0.2063)
_m = ob_cube_009.modifiers.new('Subdivision', 'SUBSURF')
_m.levels = 2
_m = ob_cube_009.modifiers.new('Mirror', 'MIRROR')
ob_cube_010.location = (0.0, -7.105e-15, 5.96e-08)
ob_cube_010.scale = (0.08967, 0.08967, 0.08967)
_m = ob_cube_010.modifiers.new('Subdivision', 'SUBSURF')
_m.levels = 2
_m = ob_cube_010.modifiers.new('Mirror', 'MIRROR')

# ---- collection membership
col_collection.objects.link(ob_light)
col_collection.objects.link(ob_camera)
col_collection.objects.link(ob_roundcube)
col_collection.objects.link(ob_empty)
col_collection.objects.link(ob_cube)
col_collection.objects.link(ob_cylinder)
col_collection.objects.link(ob_cube_001)
col_collection.objects.link(ob_cube_002)
col_collection.objects.link(ob_cube_003)
col_collection.objects.link(ob_cube_004)
col_collection.objects.link(ob_cube_005)
col_collection.objects.link(ob_cube_006)
col_collection.objects.link(ob_cube_007)
col_collection.objects.link(ob_cube_008)
col_collection.objects.link(ob_cube_009)
col_collection.objects.link(ob_cube_010)

# ---- scene / render settings (as saved in the file)
scene.camera = ob_camera
scene.frame_start = 1; scene.frame_end = 250; scene.frame_set(36)
scene.render.engine = 'BLENDER_EEVEE_NEXT'
scene.cycles.sampling_pattern = 'TABULATED_SOBOL'
scene.view_settings.view_transform = 'Filmic'
bpy.context.view_layer.update()
